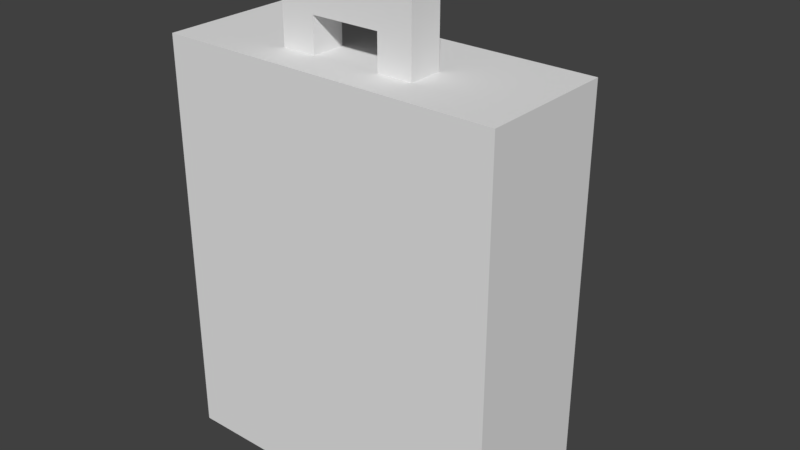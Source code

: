 # Source: Backpack.blend  (saved by Blender 2.79.0; exported with 4.5.12 LTS)
import bpy
from mathutils import Matrix  # noqa: F401  (used for matrix-valued properties, if any)

bpy.ops.wm.read_factory_settings(use_empty=True)
scene = bpy.context.scene
scene.name = 'Scene'

# ---- collections
col_collection_1 = bpy.data.collections.new('Collection 1'); scene.collection.children.link(col_collection_1)

# ---- world
world_world = bpy.data.worlds.new('World'); scene.world = world_world
world_world.color = (0.05088, 0.05088, 0.05088)
world_world.use_sun_shadow = False
world_world.sun_shadow_jitter_overblur = 0.0
world_world.cycles.sampling_method = 'MANUAL'

# ---- meshes
me_scavenger_backpack = bpy.data.meshes.new('Scavenger_BackPack')
me_scavenger_backpack.from_pydata([(-0.5, -0.3, 0.0), (-0.5, -0.3, 0.1), (-0.5, -0.2, 0.1), (-0.5, -0.2, 0.0), (-0.5, -0.1, 0.1), (-0.5, -0.1, 0.0), (-0.5, 0.0, 0.1), (-0.5, 0.0, 0.0), (-0.5, 0.1, 0.1), (-0.5, 0.1, 0.0), (-0.3, 0.1, 0.0), (-0.3, 0.1, 0.1), (-0.3, 0.2, 0.1), (-0.3, 0.2, 0.0), (-0.5, -0.3, 0.2), (-0.5, -0.2, 0.2), (-0.5, -0.1, 0.2), (-0.5, 0.0, 0.2), (-0.5, 0.1, 0.2), (-0.3, 0.1, 0.2), (-0.3, 0.2, 0.2), (-0.3, 0.3, 0.2), (-0.3, 0.3, 0.1), (-0.5, -0.3, 0.3), (-0.5, -0.2, 0.3), (-0.5, -0.1, 0.3), (-0.5, 0.0, 0.3), (-0.5, 0.1, 0.3), (-0.3, 0.1, 0.3), (-0.3, 0.2, 0.3), (-0.3, 0.3, 0.3), (-0.5, -0.3, 0.4), (-0.5, -0.2, 0.4), (-0.5, -0.1, 0.4), (-0.5, 0.0, 0.4), (-0.5, 0.1, 0.4), (-0.3, 0.1, 0.4), (-0.3, 0.2, 0.4), (-0.3, 0.3, 0.4), (-0.5, -0.3, 0.5), (-0.5, -0.2, 0.5), (-0.5, -0.1, 0.5), (-0.5, 0.0, 0.5), (-0.5, 0.1, 0.5), (-0.3, 0.1, 0.5), (-0.3, 0.2, 0.5), (-0.3, 0.3, 0.5), (-0.5, -0.3, 0.6), (-0.5, -0.2, 0.6), (-0.5, -0.1, 0.6), (-0.5, 0.0, 0.6), (-0.5, 0.1, 0.6), (-0.3, 0.1, 0.6), (-0.3, 0.2, 0.6), (-0.3, 0.3, 0.6), (-0.5, -0.3, 0.7), (-0.5, -0.2, 0.7), (-0.5, -0.1, 0.7), (-0.5, 0.0, 0.7), (-0.5, 0.1, 0.7), (-0.3, 0.1, 0.7), (-0.3, 0.2, 0.7), (-0.3, 0.3, 0.7), (-0.5, -0.3, 0.8), (-0.5, -0.2, 0.8), (-0.5, -0.1, 0.8), (-0.5, 0.0, 0.8), (-0.5, 0.1, 0.8), (-0.3, 0.1, 0.8), (-0.3, 0.2, 0.8), (-0.3, 0.3, 0.8), (-0.5, -0.3, 0.9), (-0.5, -0.2, 0.9), (-0.5, -0.1, 0.9), (-0.5, 0.0, 0.9), (-0.5, 0.1, 0.9), (-0.3, 0.1, 0.9), (-0.3, 0.2, 0.9), (-0.3, 0.3, 0.9), (-0.5, -0.3, 1.0), (-0.5, -0.2, 1.0), (-0.5, -0.1, 1.0), (-0.5, 0.0, 1.0), (-0.5, 0.1, 1.0), (-0.5, -0.3, 1.1), (-0.5, -0.2, 1.1), (-0.5, -0.1, 1.1), (-0.5, 0.0, 1.1), (-0.5, 0.1, 1.1), (-0.5, -0.3, 1.2), (-0.5, -0.2, 1.2), (-0.5, -0.1, 1.2), (-0.5, 0.0, 1.2), (-0.5, 0.1, 1.2), (-0.2, -0.2, 1.2), (-0.2, -0.2, 1.3), (-0.2, -0.1, 1.3), (-0.2, -0.1, 1.2), (0.1, -0.2, 1.2), (0.1, -0.2, 1.3), (0.1, -0.1, 1.3), (0.1, -0.1, 1.2), (-0.2, -0.2, 1.4), (-0.2, -0.1, 1.4), (0.5, -0.3, 0.0), (0.5, -0.2, 0.0), (0.5, -0.2, 0.1), (0.5, -0.3, 0.1), (0.5, -0.1, 0.0), (0.5, -0.1, 0.1), (0.5, 0.0, 0.0), (0.5, 0.0, 0.1), (0.5, 0.1, 0.0), (0.5, 0.1, 0.1), (0.3, 0.1, 0.0), (0.3, 0.2, 0.0), (0.3, 0.2, 0.1), (0.3, 0.1, 0.1), (0.5, -0.2, 0.2), (0.5, -0.3, 0.2), (0.5, -0.1, 0.2), (0.5, 0.0, 0.2), (0.5, 0.1, 0.2), (0.3, 0.2, 0.2), (0.3, 0.1, 0.2), (0.3, 0.3, 0.1), (0.3, 0.3, 0.2), (0.5, -0.2, 0.3), (0.5, -0.3, 0.3), (0.5, -0.1, 0.3), (0.5, 0.0, 0.3), (0.5, 0.1, 0.3), (0.3, 0.2, 0.3), (0.3, 0.1, 0.3), (0.3, 0.3, 0.3), (0.5, -0.2, 0.4), (0.5, -0.3, 0.4), (0.5, -0.1, 0.4), (0.5, 0.0, 0.4), (0.5, 0.1, 0.4), (0.3, 0.2, 0.4), (0.3, 0.1, 0.4), (0.3, 0.3, 0.4), (0.5, -0.2, 0.5), (0.5, -0.3, 0.5), (0.5, -0.1, 0.5), (0.5, 0.0, 0.5), (0.5, 0.1, 0.5), (0.3, 0.2, 0.5), (0.3, 0.1, 0.5), (0.3, 0.3, 0.5), (0.5, -0.2, 0.6), (0.5, -0.3, 0.6), (0.5, -0.1, 0.6), (0.5, 0.0, 0.6), (0.5, 0.1, 0.6), (0.3, 0.2, 0.6), (0.3, 0.1, 0.6), (0.3, 0.3, 0.6), (0.5, -0.2, 0.7), (0.5, -0.3, 0.7), (0.5, -0.1, 0.7), (0.5, 0.0, 0.7), (0.5, 0.1, 0.7), (0.3, 0.2, 0.7), (0.3, 0.1, 0.7), (0.3, 0.3, 0.7), (0.5, -0.2, 0.8), (0.5, -0.3, 0.8), (0.5, -0.1, 0.8), (0.5, 0.0, 0.8), (0.5, 0.1, 0.8), (0.3, 0.2, 0.8), (0.3, 0.1, 0.8), (0.3, 0.3, 0.8), (0.5, -0.2, 0.9), (0.5, -0.3, 0.9), (0.5, -0.1, 0.9), (0.5, 0.0, 0.9), (0.5, 0.1, 0.9), (0.3, 0.2, 0.9), (0.3, 0.1, 0.9), (0.3, 0.3, 0.9), (0.5, -0.2, 1.0), (0.5, -0.3, 1.0), (0.5, -0.1, 1.0), (0.5, 0.0, 1.0), (0.5, 0.1, 1.0), (0.5, -0.2, 1.1), (0.5, -0.3, 1.1), (0.5, -0.1, 1.1), (0.5, 0.0, 1.1), (0.5, 0.1, 1.1), (0.5, -0.2, 1.2), (0.5, -0.3, 1.2), (0.5, -0.1, 1.2), (0.5, 0.0, 1.2), (0.5, 0.1, 1.2), (-0.1, -0.2, 1.2), (-0.1, -0.1, 1.2), (-0.1, -0.1, 1.3), (-0.1, -0.2, 1.3), (0.2, -0.2, 1.2), (0.2, -0.1, 1.2), (0.2, -0.1, 1.3), (0.2, -0.2, 1.3), (0.2, -0.1, 1.4), (0.2, -0.2, 1.4), (-0.4, -0.3, 0.0), (-0.4, -0.3, 0.1), (-0.3, -0.3, 0.0), (-0.3, -0.3, 0.1), (-0.2, -0.3, 0.0), (-0.2, -0.3, 0.1), (-0.1, -0.3, 0.0), (-0.1, -0.3, 0.1), (0.0, -0.3, 0.0), (0.0, -0.3, 0.1), (0.1, -0.3, 0.0), (0.1, -0.3, 0.1), (0.2, -0.3, 0.0), (0.2, -0.3, 0.1), (0.3, -0.3, 0.0), (0.3, -0.3, 0.1), (0.4, -0.3, 0.0), (0.4, -0.3, 0.1), (-0.4, -0.3, 0.2), (-0.3, -0.3, 0.2), (-0.2, -0.3, 0.2), (-0.1, -0.3, 0.2), (0.0, -0.3, 0.2), (0.1, -0.3, 0.2), (0.2, -0.3, 0.2), (0.3, -0.3, 0.2), (0.4, -0.3, 0.2), (-0.4, -0.3, 0.3), (-0.3, -0.3, 0.3), (-0.2, -0.3, 0.3), (-0.1, -0.3, 0.3), (0.0, -0.3, 0.3), (0.1, -0.3, 0.3), (0.2, -0.3, 0.3), (0.3, -0.3, 0.3), (0.4, -0.3, 0.3), (-0.4, -0.3, 0.4), (-0.3, -0.3, 0.4), (-0.2, -0.3, 0.4), (-0.1, -0.3, 0.4), (0.0, -0.3, 0.4), (0.1, -0.3, 0.4), (0.2, -0.3, 0.4), (0.3, -0.3, 0.4), (0.4, -0.3, 0.4), (-0.4, -0.3, 0.5), (-0.3, -0.3, 0.5), (-0.2, -0.3, 0.5), (-0.1, -0.3, 0.5), (0.0, -0.3, 0.5), (0.1, -0.3, 0.5), (0.2, -0.3, 0.5), (0.3, -0.3, 0.5), (0.4, -0.3, 0.5), (-0.4, -0.3, 0.6), (-0.3, -0.3, 0.6), (-0.2, -0.3, 0.6), (-0.1, -0.3, 0.6), (0.0, -0.3, 0.6), (0.1, -0.3, 0.6), (0.2, -0.3, 0.6), (0.3, -0.3, 0.6), (0.4, -0.3, 0.6), (-0.4, -0.3, 0.7), (-0.3, -0.3, 0.7), (-0.2, -0.3, 0.7), (-0.1, -0.3, 0.7), (0.0, -0.3, 0.7), (0.1, -0.3, 0.7), (0.2, -0.3, 0.7), (0.3, -0.3, 0.7), (0.4, -0.3, 0.7), (-0.4, -0.3, 0.8), (-0.3, -0.3, 0.8), (-0.2, -0.3, 0.8), (-0.1, -0.3, 0.8), (0.0, -0.3, 0.8), (0.1, -0.3, 0.8), (0.2, -0.3, 0.8), (0.3, -0.3, 0.8), (0.4, -0.3, 0.8), (-0.4, -0.3, 0.9), (-0.3, -0.3, 0.9), (-0.2, -0.3, 0.9), (-0.1, -0.3, 0.9), (0.0, -0.3, 0.9), (0.1, -0.3, 0.9), (0.2, -0.3, 0.9), (0.3, -0.3, 0.9), (0.4, -0.3, 0.9), (-0.4, -0.3, 1.0), (-0.3, -0.3, 1.0), (-0.2, -0.3, 1.0), (-0.1, -0.3, 1.0), (0.0, -0.3, 1.0), (0.1, -0.3, 1.0), (0.2, -0.3, 1.0), (0.3, -0.3, 1.0), (0.4, -0.3, 1.0), (-0.4, -0.3, 1.1), (-0.3, -0.3, 1.1), (-0.2, -0.3, 1.1), (-0.1, -0.3, 1.1), (0.0, -0.3, 1.1), (0.1, -0.3, 1.1), (0.2, -0.3, 1.1), (0.3, -0.3, 1.1), (0.4, -0.3, 1.1), (-0.4, -0.3, 1.2), (-0.3, -0.3, 1.2), (-0.2, -0.3, 1.2), (-0.1, -0.3, 1.2), (0.0, -0.3, 1.2), (0.1, -0.3, 1.2), (0.2, -0.3, 1.2), (0.3, -0.3, 1.2), (0.4, -0.3, 1.2), (-0.1, -0.2, 1.4), (0.0, -0.2, 1.3), (0.0, -0.2, 1.4), (0.1, -0.2, 1.4), (-0.4, 0.1, 0.1), (-0.4, 0.1, 0.0), (0.4, 0.1, 0.1), (0.4, 0.1, 0.0), (-0.2, 0.2, 0.1), (-0.2, 0.2, 0.0), (-0.1, 0.2, 0.1), (-0.1, 0.2, 0.0), (0.0, 0.2, 0.1), (0.0, 0.2, 0.0), (0.1, 0.2, 0.1), (0.1, 0.2, 0.0), (0.2, 0.2, 0.1), (0.2, 0.2, 0.0), (-0.4, 0.1, 0.2), (0.4, 0.1, 0.2), (-0.2, 0.3, 0.2), (-0.2, 0.3, 0.1), (-0.1, 0.3, 0.2), (-0.1, 0.3, 0.1), (0.0, 0.3, 0.2), (0.0, 0.3, 0.1), (0.1, 0.3, 0.2), (0.1, 0.3, 0.1), (0.2, 0.3, 0.2), (0.2, 0.3, 0.1), (-0.4, 0.1, 0.3), (0.4, 0.1, 0.3), (-0.2, 0.3, 0.3), (-0.1, 0.3, 0.3), (0.0, 0.3, 0.3), (0.1, 0.3, 0.3), (0.2, 0.3, 0.3), (-0.4, 0.1, 0.4), (0.4, 0.1, 0.4), (-0.2, 0.3, 0.4), (-0.1, 0.3, 0.4), (0.0, 0.3, 0.4), (0.1, 0.3, 0.4), (0.2, 0.3, 0.4), (-0.4, 0.1, 0.5), (0.4, 0.1, 0.5), (-0.2, 0.3, 0.5), (-0.1, 0.3, 0.5), (0.0, 0.3, 0.5), (0.1, 0.3, 0.5), (0.2, 0.3, 0.5), (-0.4, 0.1, 0.6), (0.4, 0.1, 0.6), (-0.2, 0.3, 0.6), (-0.1, 0.3, 0.6), (0.0, 0.3, 0.6), (0.1, 0.3, 0.6), (0.2, 0.3, 0.6), (-0.4, 0.1, 0.7), (0.4, 0.1, 0.7), (-0.2, 0.3, 0.7), (-0.1, 0.3, 0.7), (0.0, 0.3, 0.7), (0.1, 0.3, 0.7), (0.2, 0.3, 0.7), (-0.4, 0.1, 0.8), (0.4, 0.1, 0.8), (-0.2, 0.3, 0.8), (-0.1, 0.3, 0.8), (0.0, 0.3, 0.8), (0.1, 0.3, 0.8), (0.2, 0.3, 0.8), (-0.4, 0.1, 0.9), (0.4, 0.1, 0.9), (-0.2, 0.3, 0.9), (-0.1, 0.3, 0.9), (0.0, 0.3, 0.9), (0.1, 0.3, 0.9), (0.2, 0.3, 0.9), (-0.4, 0.1, 1.0), (-0.3, 0.1, 1.0), (-0.2, 0.1, 1.0), (-0.2, 0.1, 0.9), (-0.1, 0.1, 1.0), (-0.1, 0.1, 0.9), (0.0, 0.1, 1.0), (0.0, 0.1, 0.9), (0.1, 0.1, 1.0), (0.1, 0.1, 0.9), (0.2, 0.1, 1.0), (0.2, 0.1, 0.9), (0.3, 0.1, 1.0), (0.4, 0.1, 1.0), (-0.4, 0.1, 1.1), (-0.3, 0.1, 1.1), (-0.2, 0.1, 1.1), (-0.1, 0.1, 1.1), (0.0, 0.1, 1.1), (0.1, 0.1, 1.1), (0.2, 0.1, 1.1), (0.3, 0.1, 1.1), (0.4, 0.1, 1.1), (-0.4, 0.1, 1.2), (-0.3, 0.1, 1.2), (-0.2, 0.1, 1.2), (-0.1, 0.1, 1.2), (0.0, 0.1, 1.2), (0.1, 0.1, 1.2), (0.2, 0.1, 1.2), (0.3, 0.1, 1.2), (0.4, 0.1, 1.2), (-0.1, -0.1, 1.4), (0.0, -0.1, 1.4), (0.0, -0.1, 1.3), (0.1, -0.1, 1.4), (-0.4, -0.2, 0.0), (-0.3, -0.2, 0.0), (-0.2, -0.2, 0.0), (-0.1, -0.2, 0.0), (0.0, -0.2, 0.0), (0.1, -0.2, 0.0), (0.2, -0.2, 0.0), (0.3, -0.2, 0.0), (0.4, -0.2, 0.0), (-0.4, -0.1, 0.0), (-0.3, -0.1, 0.0), (-0.2, -0.1, 0.0), (-0.1, -0.1, 0.0), (0.0, -0.1, 0.0), (0.1, -0.1, 0.0), (0.2, -0.1, 0.0), (0.3, -0.1, 0.0), (0.4, -0.1, 0.0), (-0.4, 0.0, 0.0), (-0.3, 0.0, 0.0), (-0.2, 0.0, 0.0), (-0.1, 0.0, 0.0), (0.0, 0.0, 0.0), (0.1, 0.0, 0.0), (0.2, 0.0, 0.0), (0.3, 0.0, 0.0), (0.4, 0.0, 0.0), (-0.2, 0.1, 0.0), (-0.1, 0.1, 0.0), (0.0, 0.1, 0.0), (0.1, 0.1, 0.0), (0.2, 0.1, 0.0), (-0.2, 0.2, 0.9), (-0.1, 0.2, 0.9), (0.0, 0.2, 0.9), (0.1, 0.2, 0.9), (0.2, 0.2, 0.9), (-0.4, -0.2, 1.2), (-0.3, -0.2, 1.2), (0.0, -0.2, 1.2), (0.3, -0.2, 1.2), (0.4, -0.2, 1.2), (-0.4, -0.1, 1.2), (-0.3, -0.1, 1.2), (0.0, -0.1, 1.2), (0.3, -0.1, 1.2), (0.4, -0.1, 1.2), (-0.4, 0.0, 1.2), (-0.3, 0.0, 1.2), (-0.2, 0.0, 1.2), (-0.1, 0.0, 1.2), (0.0, 0.0, 1.2), (0.1, 0.0, 1.2), (0.2, 0.0, 1.2), (0.3, 0.0, 1.2), (0.4, 0.0, 1.2)], [], [(0, 1, 2, 3), (3, 2, 4, 5), (5, 4, 6, 7), (7, 6, 8, 9), (10, 11, 12, 13), (1, 14, 15, 2), (2, 15, 16, 4), (4, 16, 17, 6), (6, 17, 18, 8), (11, 19, 20, 12), (12, 20, 21, 22), (14, 23, 24, 15), (15, 24, 25, 16), (16, 25, 26, 17), (17, 26, 27, 18), (19, 28, 29, 20), (20, 29, 30, 21), (23, 31, 32, 24), (24, 32, 33, 25), (25, 33, 34, 26), (26, 34, 35, 27), (28, 36, 37, 29), (29, 37, 38, 30), (31, 39, 40, 32), (32, 40, 41, 33), (33, 41, 42, 34), (34, 42, 43, 35), (36, 44, 45, 37), (37, 45, 46, 38), (39, 47, 48, 40), (40, 48, 49, 41), (41, 49, 50, 42), (42, 50, 51, 43), (44, 52, 53, 45), (45, 53, 54, 46), (47, 55, 56, 48), (48, 56, 57, 49), (49, 57, 58, 50), (50, 58, 59, 51), (52, 60, 61, 53), (53, 61, 62, 54), (55, 63, 64, 56), (56, 64, 65, 57), (57, 65, 66, 58), (58, 66, 67, 59), (60, 68, 69, 61), (61, 69, 70, 62), (63, 71, 72, 64), (64, 72, 73, 65), (65, 73, 74, 66), (66, 74, 75, 67), (68, 76, 77, 69), (69, 77, 78, 70), (71, 79, 80, 72), (72, 80, 81, 73), (73, 81, 82, 74), (74, 82, 83, 75), (79, 84, 85, 80), (80, 85, 86, 81), (81, 86, 87, 82), (82, 87, 88, 83), (84, 89, 90, 85), (85, 90, 91, 86), (86, 91, 92, 87), (87, 92, 93, 88), (94, 95, 96, 97), (98, 99, 100, 101), (95, 102, 103, 96), (104, 105, 106, 107), (105, 108, 109, 106), (108, 110, 111, 109), (110, 112, 113, 111), (114, 115, 116, 117), (107, 106, 118, 119), (106, 109, 120, 118), (109, 111, 121, 120), (111, 113, 122, 121), (117, 116, 123, 124), (116, 125, 126, 123), (119, 118, 127, 128), (118, 120, 129, 127), (120, 121, 130, 129), (121, 122, 131, 130), (124, 123, 132, 133), (123, 126, 134, 132), (128, 127, 135, 136), (127, 129, 137, 135), (129, 130, 138, 137), (130, 131, 139, 138), (133, 132, 140, 141), (132, 134, 142, 140), (136, 135, 143, 144), (135, 137, 145, 143), (137, 138, 146, 145), (138, 139, 147, 146), (141, 140, 148, 149), (140, 142, 150, 148), (144, 143, 151, 152), (143, 145, 153, 151), (145, 146, 154, 153), (146, 147, 155, 154), (149, 148, 156, 157), (148, 150, 158, 156), (152, 151, 159, 160), (151, 153, 161, 159), (153, 154, 162, 161), (154, 155, 163, 162), (157, 156, 164, 165), (156, 158, 166, 164), (160, 159, 167, 168), (159, 161, 169, 167), (161, 162, 170, 169), (162, 163, 171, 170), (165, 164, 172, 173), (164, 166, 174, 172), (168, 167, 175, 176), (167, 169, 177, 175), (169, 170, 178, 177), (170, 171, 179, 178), (173, 172, 180, 181), (172, 174, 182, 180), (176, 175, 183, 184), (175, 177, 185, 183), (177, 178, 186, 185), (178, 179, 187, 186), (184, 183, 188, 189), (183, 185, 190, 188), (185, 186, 191, 190), (186, 187, 192, 191), (189, 188, 193, 194), (188, 190, 195, 193), (190, 191, 196, 195), (191, 192, 197, 196), (198, 199, 200, 201), (202, 203, 204, 205), (205, 204, 206, 207), (0, 208, 209, 1), (208, 210, 211, 209), (210, 212, 213, 211), (212, 214, 215, 213), (214, 216, 217, 215), (216, 218, 219, 217), (218, 220, 221, 219), (220, 222, 223, 221), (222, 224, 225, 223), (224, 104, 107, 225), (1, 209, 226, 14), (209, 211, 227, 226), (211, 213, 228, 227), (213, 215, 229, 228), (215, 217, 230, 229), (217, 219, 231, 230), (219, 221, 232, 231), (221, 223, 233, 232), (223, 225, 234, 233), (225, 107, 119, 234), (14, 226, 235, 23), (226, 227, 236, 235), (227, 228, 237, 236), (228, 229, 238, 237), (229, 230, 239, 238), (230, 231, 240, 239), (231, 232, 241, 240), (232, 233, 242, 241), (233, 234, 243, 242), (234, 119, 128, 243), (23, 235, 244, 31), (235, 236, 245, 244), (236, 237, 246, 245), (237, 238, 247, 246), (238, 239, 248, 247), (239, 240, 249, 248), (240, 241, 250, 249), (241, 242, 251, 250), (242, 243, 252, 251), (243, 128, 136, 252), (31, 244, 253, 39), (244, 245, 254, 253), (245, 246, 255, 254), (246, 247, 256, 255), (247, 248, 257, 256), (248, 249, 258, 257), (249, 250, 259, 258), (250, 251, 260, 259), (251, 252, 261, 260), (252, 136, 144, 261), (39, 253, 262, 47), (253, 254, 263, 262), (254, 255, 264, 263), (255, 256, 265, 264), (256, 257, 266, 265), (257, 258, 267, 266), (258, 259, 268, 267), (259, 260, 269, 268), (260, 261, 270, 269), (261, 144, 152, 270), (47, 262, 271, 55), (262, 263, 272, 271), (263, 264, 273, 272), (264, 265, 274, 273), (265, 266, 275, 274), (266, 267, 276, 275), (267, 268, 277, 276), (268, 269, 278, 277), (269, 270, 279, 278), (270, 152, 160, 279), (55, 271, 280, 63), (271, 272, 281, 280), (272, 273, 282, 281), (273, 274, 283, 282), (274, 275, 284, 283), (275, 276, 285, 284), (276, 277, 286, 285), (277, 278, 287, 286), (278, 279, 288, 287), (279, 160, 168, 288), (63, 280, 289, 71), (280, 281, 290, 289), (281, 282, 291, 290), (282, 283, 292, 291), (283, 284, 293, 292), (284, 285, 294, 293), (285, 286, 295, 294), (286, 287, 296, 295), (287, 288, 297, 296), (288, 168, 176, 297), (71, 289, 298, 79), (289, 290, 299, 298), (290, 291, 300, 299), (291, 292, 301, 300), (292, 293, 302, 301), (293, 294, 303, 302), (294, 295, 304, 303), (295, 296, 305, 304), (296, 297, 306, 305), (297, 176, 184, 306), (79, 298, 307, 84), (298, 299, 308, 307), (299, 300, 309, 308), (300, 301, 310, 309), (301, 302, 311, 310), (302, 303, 312, 311), (303, 304, 313, 312), (304, 305, 314, 313), (305, 306, 315, 314), (306, 184, 189, 315), (84, 307, 316, 89), (307, 308, 317, 316), (308, 309, 318, 317), (309, 310, 319, 318), (310, 311, 320, 319), (311, 312, 321, 320), (312, 313, 322, 321), (313, 314, 323, 322), (314, 315, 324, 323), (315, 189, 194, 324), (94, 198, 201, 95), (98, 202, 205, 99), (95, 201, 325, 102), (201, 326, 327, 325), (326, 99, 328, 327), (99, 205, 207, 328), (9, 8, 329, 330), (330, 329, 11, 10), (114, 117, 331, 332), (332, 331, 113, 112), (13, 12, 333, 334), (334, 333, 335, 336), (336, 335, 337, 338), (338, 337, 339, 340), (340, 339, 341, 342), (342, 341, 116, 115), (8, 18, 343, 329), (329, 343, 19, 11), (117, 124, 344, 331), (331, 344, 122, 113), (22, 21, 345, 346), (346, 345, 347, 348), (348, 347, 349, 350), (350, 349, 351, 352), (352, 351, 353, 354), (354, 353, 126, 125), (18, 27, 355, 343), (343, 355, 28, 19), (124, 133, 356, 344), (344, 356, 131, 122), (21, 30, 357, 345), (345, 357, 358, 347), (347, 358, 359, 349), (349, 359, 360, 351), (351, 360, 361, 353), (353, 361, 134, 126), (27, 35, 362, 355), (355, 362, 36, 28), (133, 141, 363, 356), (356, 363, 139, 131), (30, 38, 364, 357), (357, 364, 365, 358), (358, 365, 366, 359), (359, 366, 367, 360), (360, 367, 368, 361), (361, 368, 142, 134), (35, 43, 369, 362), (362, 369, 44, 36), (141, 149, 370, 363), (363, 370, 147, 139), (38, 46, 371, 364), (364, 371, 372, 365), (365, 372, 373, 366), (366, 373, 374, 367), (367, 374, 375, 368), (368, 375, 150, 142), (43, 51, 376, 369), (369, 376, 52, 44), (149, 157, 377, 370), (370, 377, 155, 147), (46, 54, 378, 371), (371, 378, 379, 372), (372, 379, 380, 373), (373, 380, 381, 374), (374, 381, 382, 375), (375, 382, 158, 150), (51, 59, 383, 376), (376, 383, 60, 52), (157, 165, 384, 377), (377, 384, 163, 155), (54, 62, 385, 378), (378, 385, 386, 379), (379, 386, 387, 380), (380, 387, 388, 381), (381, 388, 389, 382), (382, 389, 166, 158), (59, 67, 390, 383), (383, 390, 68, 60), (165, 173, 391, 384), (384, 391, 171, 163), (62, 70, 392, 385), (385, 392, 393, 386), (386, 393, 394, 387), (387, 394, 395, 388), (388, 395, 396, 389), (389, 396, 174, 166), (67, 75, 397, 390), (390, 397, 76, 68), (173, 181, 398, 391), (391, 398, 179, 171), (70, 78, 399, 392), (392, 399, 400, 393), (393, 400, 401, 394), (394, 401, 402, 395), (395, 402, 403, 396), (396, 403, 182, 174), (75, 83, 404, 397), (397, 404, 405, 76), (76, 405, 406, 407), (407, 406, 408, 409), (409, 408, 410, 411), (411, 410, 412, 413), (413, 412, 414, 415), (415, 414, 416, 181), (181, 416, 417, 398), (398, 417, 187, 179), (83, 88, 418, 404), (404, 418, 419, 405), (405, 419, 420, 406), (406, 420, 421, 408), (408, 421, 422, 410), (410, 422, 423, 412), (412, 423, 424, 414), (414, 424, 425, 416), (416, 425, 426, 417), (417, 426, 192, 187), (88, 93, 427, 418), (418, 427, 428, 419), (419, 428, 429, 420), (420, 429, 430, 421), (421, 430, 431, 422), (422, 431, 432, 423), (423, 432, 433, 424), (424, 433, 434, 425), (425, 434, 435, 426), (426, 435, 197, 192), (97, 96, 200, 199), (101, 100, 204, 203), (96, 103, 436, 200), (200, 436, 437, 438), (438, 437, 439, 100), (100, 439, 206, 204), (0, 3, 440, 208), (208, 440, 441, 210), (210, 441, 442, 212), (212, 442, 443, 214), (214, 443, 444, 216), (216, 444, 445, 218), (218, 445, 446, 220), (220, 446, 447, 222), (222, 447, 448, 224), (224, 448, 105, 104), (3, 5, 449, 440), (440, 449, 450, 441), (441, 450, 451, 442), (442, 451, 452, 443), (443, 452, 453, 444), (444, 453, 454, 445), (445, 454, 455, 446), (446, 455, 456, 447), (447, 456, 457, 448), (448, 457, 108, 105), (5, 7, 458, 449), (449, 458, 459, 450), (450, 459, 460, 451), (451, 460, 461, 452), (452, 461, 462, 453), (453, 462, 463, 454), (454, 463, 464, 455), (455, 464, 465, 456), (456, 465, 466, 457), (457, 466, 110, 108), (7, 9, 330, 458), (458, 330, 10, 459), (459, 10, 467, 460), (460, 467, 468, 461), (461, 468, 469, 462), (462, 469, 470, 463), (463, 470, 471, 464), (464, 471, 114, 465), (465, 114, 332, 466), (466, 332, 112, 110), (10, 13, 334, 467), (467, 334, 336, 468), (468, 336, 338, 469), (469, 338, 340, 470), (470, 340, 342, 471), (471, 342, 115, 114), (12, 22, 346, 333), (333, 346, 348, 335), (335, 348, 350, 337), (337, 350, 352, 339), (339, 352, 354, 341), (341, 354, 125, 116), (201, 200, 438, 326), (326, 438, 100, 99), (76, 407, 472, 77), (407, 409, 473, 472), (409, 411, 474, 473), (411, 413, 475, 474), (413, 415, 476, 475), (415, 181, 180, 476), (77, 472, 399, 78), (472, 473, 400, 399), (473, 474, 401, 400), (474, 475, 402, 401), (475, 476, 403, 402), (476, 180, 182, 403), (89, 316, 477, 90), (316, 317, 478, 477), (317, 318, 94, 478), (318, 319, 198, 94), (319, 320, 479, 198), (320, 321, 98, 479), (321, 322, 202, 98), (322, 323, 480, 202), (323, 324, 481, 480), (324, 194, 193, 481), (90, 477, 482, 91), (477, 478, 483, 482), (478, 94, 97, 483), (198, 479, 484, 199), (479, 98, 101, 484), (202, 480, 485, 203), (480, 481, 486, 485), (481, 193, 195, 486), (91, 482, 487, 92), (482, 483, 488, 487), (483, 97, 489, 488), (97, 199, 490, 489), (199, 484, 491, 490), (484, 101, 492, 491), (101, 203, 493, 492), (203, 485, 494, 493), (485, 486, 495, 494), (486, 195, 196, 495), (92, 487, 427, 93), (487, 488, 428, 427), (488, 489, 429, 428), (489, 490, 430, 429), (490, 491, 431, 430), (491, 492, 432, 431), (492, 493, 433, 432), (493, 494, 434, 433), (494, 495, 435, 434), (495, 196, 197, 435), (102, 325, 436, 103), (325, 327, 437, 436), (327, 328, 439, 437), (328, 207, 206, 439)])
_ca = me_scavenger_backpack.color_attributes.new('Col', 'BYTE_COLOR', 'CORNER')
_ca.data.foreach_set('color', [0.1946, 0.04667, 0.0, 1.0, 0.1946, 0.04667, 0.0, 1.0, 0.1946, 0.04667, 0.0, 1.0, 0.1946, 0.04667, 0.0, 1.0, 0.1946, 0.04667, 0.0, 1.0, 0.1946, 0.04667, 0.0, 1.0, 0.1946, 0.04667, 0.0, 1.0, 0.1946, 0.04667, 0.0, 1.0, 0.1946, 0.04667, 0.0, 1.0, 0.1946, 0.04667, 0.0, 1.0, 0.1946, 0.04667, 0.0, 1.0, 0.1946, 0.04667, 0.0, 1.0, 0.1946, 0.04667, 0.0, 1.0, 0.1946, 0.04667, 0.0, 1.0, 0.1946, 0.04667, 0.0, 1.0, 0.1946, 0.04667, 0.0, 1.0, 0.1946, 0.04667, 0.0, 1.0, 0.1946, 0.04667, 0.0, 1.0, 0.1946, 0.04667, 0.0, 1.0, 0.1946, 0.04667, 0.0, 1.0, 0.1946, 0.04667, 0.0, 1.0, 0.1946, 0.04667, 0.0, 1.0, 0.1946, 0.04667, 0.0, 1.0, 0.1946, 0.04667, 0.0, 1.0, 0.1946, 0.04667, 0.0, 1.0, 0.1946, 0.04667, 0.0, 1.0, 0.1946, 0.04667, 0.0, 1.0, 0.1946, 0.04667, 0.0, 1.0, 0.1946, 0.04667, 0.0, 1.0, 0.1946, 0.04667, 0.0, 1.0, 0.1946, 0.04667, 0.0, 1.0, 0.1946, 0.04667, 0.0, 1.0, 0.1946, 0.04667, 0.0, 1.0, 0.1946, 0.04667, 0.0, 1.0, 0.1946, 0.04667, 0.0, 1.0, 0.1946, 0.04667, 0.0, 1.0, 0.1946, 0.04667, 0.0, 1.0, 0.1946, 0.04667, 0.0, 1.0, 0.1946, 0.04667, 0.0, 1.0, 0.1946, 0.04667, 0.0, 1.0, 0.1946, 0.04667, 0.0, 1.0, 0.1946, 0.04667, 0.0, 1.0, 0.1946, 0.04667, 0.0, 1.0, 0.1946, 0.04667, 0.0, 1.0, 0.1946, 0.04667, 0.0, 1.0, 0.1946, 0.04667, 0.0, 1.0, 0.1946, 0.04667, 0.0, 1.0, 0.1946, 0.04667, 0.0, 1.0, 0.1946, 0.04667, 0.0, 1.0, 0.1946, 0.04667, 0.0, 1.0, 0.1946, 0.04667, 0.0, 1.0, 0.1946, 0.04667, 0.0, 1.0, 0.1946, 0.04667, 0.0, 1.0, 0.1946, 0.04667, 0.0, 1.0, 0.1946, 0.04667, 0.0, 1.0, 0.1946, 0.04667, 0.0, 1.0, 0.1946, 0.04667, 0.0, 1.0, 0.1946, 0.04667, 0.0, 1.0, 0.1946, 0.04667, 0.0, 1.0, 0.1946, 0.04667, 0.0, 1.0, 0.1946, 0.04667, 0.0, 1.0, 0.1946, 0.04667, 0.0, 1.0, 0.1946, 0.04667, 0.0, 1.0, 0.1946, 0.04667, 0.0, 1.0, 0.1946, 0.04667, 0.0, 1.0, 0.1946, 0.04667, 0.0, 1.0, 0.1946, 0.04667, 0.0, 1.0, 0.1946, 0.04667, 0.0, 1.0, 0.1946, 0.04667, 0.0, 1.0, 0.1946, 0.04667, 0.0, 1.0, 0.1946, 0.04667, 0.0, 1.0, 0.1946, 0.04667, 0.0, 1.0, 0.1946, 0.04667, 0.0, 1.0, 0.1946, 0.04667, 0.0, 1.0, 0.1946, 0.04667, 0.0, 1.0, 0.1946, 0.04667, 0.0, 1.0, 0.1946, 0.04667, 0.0, 1.0, 0.1946, 0.04667, 0.0, 1.0, 0.1946, 0.04667, 0.0, 1.0, 0.1946, 0.04667, 0.0, 1.0, 0.1946, 0.04667, 0.0, 1.0, 0.1946, 0.04667, 0.0, 1.0, 0.1946, 0.04667, 0.0, 1.0, 0.1946, 0.04667, 0.0, 1.0, 0.1946, 0.04667, 0.0, 1.0, 0.1946, 0.04667, 0.0, 1.0, 0.1946, 0.04667, 0.0, 1.0, 0.1946, 0.04667, 0.0, 1.0, 0.1946, 0.04667, 0.0, 1.0, 0.1946, 0.04667, 0.0, 1.0, 0.1946, 0.04667, 0.0, 1.0, 0.1946, 0.04667, 0.0, 1.0, 0.1946, 0.04667, 0.0, 1.0, 0.1946, 0.04667, 0.0, 1.0, 0.1946, 0.04667, 0.0, 1.0, 0.1946, 0.04667, 0.0, 1.0, 0.1946, 0.04667, 0.0, 1.0, 0.1946, 0.04667, 0.0, 1.0, 0.1946, 0.04667, 0.0, 1.0, 0.1946, 0.04667, 0.0, 1.0, 0.1946, 0.04667, 0.0, 1.0, 0.1946, 0.04667, 0.0, 1.0, 0.1946, 0.04667, 0.0, 1.0, 0.1946, 0.04667, 0.0, 1.0, 0.1946, 0.04667, 0.0, 1.0, 0.1946, 0.04667, 0.0, 1.0, 0.1946, 0.04667, 0.0, 1.0, 0.1946, 0.04667, 0.0, 1.0, 0.1946, 0.04667, 0.0, 1.0, 0.1946, 0.04667, 0.0, 1.0, 0.1946, 0.04667, 0.0, 1.0, 0.1946, 0.04667, 0.0, 1.0, 0.1946, 0.04667, 0.0, 1.0, 0.1946, 0.04667, 0.0, 1.0, 0.1946, 0.04667, 0.0, 1.0, 0.1946, 0.04667, 0.0, 1.0, 0.1946, 0.04667, 0.0, 1.0, 0.1946, 0.04667, 0.0, 1.0, 0.1946, 0.04667, 0.0, 1.0, 0.1946, 0.04667, 0.0, 1.0, 0.1946, 0.04667, 0.0, 1.0, 0.1946, 0.04667, 0.0, 1.0, 0.1946, 0.04667, 0.0, 1.0, 0.1946, 0.04667, 0.0, 1.0, 0.1946, 0.04667, 0.0, 1.0, 0.1946, 0.04667, 0.0, 1.0, 0.1946, 0.04667, 0.0, 1.0, 0.1946, 0.04667, 0.0, 1.0, 0.1946, 0.04667, 0.0, 1.0, 0.1946, 0.04667, 0.0, 1.0, 0.1946, 0.04667, 0.0, 1.0, 0.1946, 0.04667, 0.0, 1.0, 0.05951, 0.016, 0.0, 1.0, 0.05951, 0.016, 0.0, 1.0, 0.05951, 0.016, 0.0, 1.0, 0.05951, 0.016, 0.0, 1.0, 0.05951, 0.016, 0.0, 1.0, 0.05951, 0.016, 0.0, 1.0, 0.05951, 0.016, 0.0, 1.0, 0.05951, 0.016, 0.0, 1.0, 0.1946, 0.04667, 0.0, 1.0, 0.1946, 0.04667, 0.0, 1.0, 0.1946, 0.04667, 0.0, 1.0, 0.1946, 0.04667, 0.0, 1.0, 0.1946, 0.04667, 0.0, 1.0, 0.1946, 0.04667, 0.0, 1.0, 0.1946, 0.04667, 0.0, 1.0, 0.1946, 0.04667, 0.0, 1.0, 0.1946, 0.04667, 0.0, 1.0, 0.1946, 0.04667, 0.0, 1.0, 0.1946, 0.04667, 0.0, 1.0, 0.1946, 0.04667, 0.0, 1.0, 0.1946, 0.04667, 0.0, 1.0, 0.1946, 0.04667, 0.0, 1.0, 0.1946, 0.04667, 0.0, 1.0, 0.1946, 0.04667, 0.0, 1.0, 0.1946, 0.04667, 0.0, 1.0, 0.1946, 0.04667, 0.0, 1.0, 0.1946, 0.04667, 0.0, 1.0, 0.1946, 0.04667, 0.0, 1.0, 0.1946, 0.04667, 0.0, 1.0, 0.1946, 0.04667, 0.0, 1.0, 0.1946, 0.04667, 0.0, 1.0, 0.1946, 0.04667, 0.0, 1.0, 0.1946, 0.04667, 0.0, 1.0, 0.1946, 0.04667, 0.0, 1.0, 0.1946, 0.04667, 0.0, 1.0, 0.1946, 0.04667, 0.0, 1.0, 0.1946, 0.04667, 0.0, 1.0, 0.1946, 0.04667, 0.0, 1.0, 0.1946, 0.04667, 0.0, 1.0, 0.1946, 0.04667, 0.0, 1.0, 0.1946, 0.04667, 0.0, 1.0, 0.1946, 0.04667, 0.0, 1.0, 0.1946, 0.04667, 0.0, 1.0, 0.1946, 0.04667, 0.0, 1.0, 0.1946, 0.04667, 0.0, 1.0, 0.1946, 0.04667, 0.0, 1.0, 0.1946, 0.04667, 0.0, 1.0, 0.1946, 0.04667, 0.0, 1.0, 0.1946, 0.04667, 0.0, 1.0, 0.1946, 0.04667, 0.0, 1.0, 0.1946, 0.04667, 0.0, 1.0, 0.1946, 0.04667, 0.0, 1.0, 0.1946, 0.04667, 0.0, 1.0, 0.1946, 0.04667, 0.0, 1.0, 0.1946, 0.04667, 0.0, 1.0, 0.1946, 0.04667, 0.0, 1.0, 0.1946, 0.04667, 0.0, 1.0, 0.1946, 0.04667, 0.0, 1.0, 0.1946, 0.04667, 0.0, 1.0, 0.1946, 0.04667, 0.0, 1.0, 0.1946, 0.04667, 0.0, 1.0, 0.1946, 0.04667, 0.0, 1.0, 0.1946, 0.04667, 0.0, 1.0, 0.1946, 0.04667, 0.0, 1.0, 0.1946, 0.04667, 0.0, 1.0, 0.1946, 0.04667, 0.0, 1.0, 0.1946, 0.04667, 0.0, 1.0, 0.1946, 0.04667, 0.0, 1.0, 0.1946, 0.04667, 0.0, 1.0, 0.1946, 0.04667, 0.0, 1.0, 0.1946, 0.04667, 0.0, 1.0, 0.1946, 0.04667, 0.0, 1.0, 0.1946, 0.04667, 0.0, 1.0, 0.1946, 0.04667, 0.0, 1.0, 0.1946, 0.04667, 0.0, 1.0, 0.1946, 0.04667, 0.0, 1.0, 0.1946, 0.04667, 0.0, 1.0, 0.1946, 0.04667, 0.0, 1.0, 0.1946, 0.04667, 0.0, 1.0, 0.1946, 0.04667, 0.0, 1.0, 0.1946, 0.04667, 0.0, 1.0, 0.1946, 0.04667, 0.0, 1.0, 0.1946, 0.04667, 0.0, 1.0, 0.1946, 0.04667, 0.0, 1.0, 0.1946, 0.04667, 0.0, 1.0, 0.1946, 0.04667, 0.0, 1.0, 0.1946, 0.04667, 0.0, 1.0, 0.1946, 0.04667, 0.0, 1.0, 0.1946, 0.04667, 0.0, 1.0, 0.1946, 0.04667, 0.0, 1.0, 0.1946, 0.04667, 0.0, 1.0, 0.1946, 0.04667, 0.0, 1.0, 0.1946, 0.04667, 0.0, 1.0, 0.1946, 0.04667, 0.0, 1.0, 0.1946, 0.04667, 0.0, 1.0, 0.1946, 0.04667, 0.0, 1.0, 0.05951, 0.016, 0.0, 1.0, 0.05951, 0.016, 0.0, 1.0, 0.05951, 0.016, 0.0, 1.0, 0.05951, 0.016, 0.0, 1.0, 0.05951, 0.016, 0.0, 1.0, 0.05951, 0.016, 0.0, 1.0, 0.05951, 0.016, 0.0, 1.0, 0.05951, 0.016, 0.0, 1.0, 0.05951, 0.016, 0.0, 1.0, 0.05951, 0.016, 0.0, 1.0, 0.05951, 0.016, 0.0, 1.0, 0.05951, 0.016, 0.0, 1.0, 0.05951, 0.016, 0.0, 1.0, 0.05951, 0.016, 0.0, 1.0, 0.05951, 0.016, 0.0, 1.0, 0.05951, 0.016, 0.0, 1.0, 0.1946, 0.04667, 0.0, 1.0, 0.1946, 0.04667, 0.0, 1.0, 0.1946, 0.04667, 0.0, 1.0, 0.1946, 0.04667, 0.0, 1.0, 0.1946, 0.04667, 0.0, 1.0, 0.1946, 0.04667, 0.0, 1.0, 0.1946, 0.04667, 0.0, 1.0, 0.1946, 0.04667, 0.0, 1.0, 0.1946, 0.04667, 0.0, 1.0, 0.1946, 0.04667, 0.0, 1.0, 0.1946, 0.04667, 0.0, 1.0, 0.1946, 0.04667, 0.0, 1.0, 0.1946, 0.04667, 0.0, 1.0, 0.1946, 0.04667, 0.0, 1.0, 0.1946, 0.04667, 0.0, 1.0, 0.1946, 0.04667, 0.0, 1.0, 0.1946, 0.04667, 0.0, 1.0, 0.1946, 0.04667, 0.0, 1.0, 0.1946, 0.04667, 0.0, 1.0, 0.1946, 0.04667, 0.0, 1.0, 0.1946, 0.04667, 0.0, 1.0, 0.1946, 0.04667, 0.0, 1.0, 0.1946, 0.04667, 0.0, 1.0, 0.1946, 0.04667, 0.0, 1.0, 0.1946, 0.04667, 0.0, 1.0, 0.1946, 0.04667, 0.0, 1.0, 0.1946, 0.04667, 0.0, 1.0, 0.1946, 0.04667, 0.0, 1.0, 0.1946, 0.04667, 0.0, 1.0, 0.1946, 0.04667, 0.0, 1.0, 0.1946, 0.04667, 0.0, 1.0, 0.1946, 0.04667, 0.0, 1.0, 0.1946, 0.04667, 0.0, 1.0, 0.1946, 0.04667, 0.0, 1.0, 0.1946, 0.04667, 0.0, 1.0, 0.1946, 0.04667, 0.0, 1.0, 0.1946, 0.04667, 0.0, 1.0, 0.1946, 0.04667, 0.0, 1.0, 0.1946, 0.04667, 0.0, 1.0, 0.1946, 0.04667, 0.0, 1.0, 0.1946, 0.04667, 0.0, 1.0, 0.1946, 0.04667, 0.0, 1.0, 0.1946, 0.04667, 0.0, 1.0, 0.1946, 0.04667, 0.0, 1.0, 0.1946, 0.04667, 0.0, 1.0, 0.1946, 0.04667, 0.0, 1.0, 0.1946, 0.04667, 0.0, 1.0, 0.1946, 0.04667, 0.0, 1.0, 0.1946, 0.04667, 0.0, 1.0, 0.1946, 0.04667, 0.0, 1.0, 0.1946, 0.04667, 0.0, 1.0, 0.1946, 0.04667, 0.0, 1.0, 0.1946, 0.04667, 0.0, 1.0, 0.1946, 0.04667, 0.0, 1.0, 0.1946, 0.04667, 0.0, 1.0, 0.1946, 0.04667, 0.0, 1.0, 0.1946, 0.04667, 0.0, 1.0, 0.1946, 0.04667, 0.0, 1.0, 0.1946, 0.04667, 0.0, 1.0, 0.1946, 0.04667, 0.0, 1.0, 0.1946, 0.04667, 0.0, 1.0, 0.1946, 0.04667, 0.0, 1.0, 0.1946, 0.04667, 0.0, 1.0, 0.1946, 0.04667, 0.0, 1.0, 0.1946, 0.04667, 0.0, 1.0, 0.1946, 0.04667, 0.0, 1.0, 0.1946, 0.04667, 0.0, 1.0, 0.1946, 0.04667, 0.0, 1.0, 0.1946, 0.04667, 0.0, 1.0, 0.1946, 0.04667, 0.0, 1.0, 0.1946, 0.04667, 0.0, 1.0, 0.1946, 0.04667, 0.0, 1.0, 0.1946, 0.04667, 0.0, 1.0, 0.1946, 0.04667, 0.0, 1.0, 0.1946, 0.04667, 0.0, 1.0, 0.1946, 0.04667, 0.0, 1.0, 0.1946, 0.04667, 0.0, 1.0, 0.1946, 0.04667, 0.0, 1.0, 0.1946, 0.04667, 0.0, 1.0, 0.1946, 0.04667, 0.0, 1.0, 0.1946, 0.04667, 0.0, 1.0, 0.1946, 0.04667, 0.0, 1.0, 0.1946, 0.04667, 0.0, 1.0, 0.1946, 0.04667, 0.0, 1.0, 0.1946, 0.04667, 0.0, 1.0, 0.1946, 0.04667, 0.0, 1.0, 0.1946, 0.04667, 0.0, 1.0, 0.1946, 0.04667, 0.0, 1.0, 0.1946, 0.04667, 0.0, 1.0, 0.1946, 0.04667, 0.0, 1.0, 0.1946, 0.04667, 0.0, 1.0, 0.1946, 0.04667, 0.0, 1.0, 0.1946, 0.04667, 0.0, 1.0, 0.1946, 0.04667, 0.0, 1.0, 0.1946, 0.04667, 0.0, 1.0, 0.1946, 0.04667, 0.0, 1.0, 0.1946, 0.04667, 0.0, 1.0, 0.1946, 0.04667, 0.0, 1.0, 0.1946, 0.04667, 0.0, 1.0, 0.1946, 0.04667, 0.0, 1.0, 0.1946, 0.04667, 0.0, 1.0, 0.1946, 0.04667, 0.0, 1.0, 0.1946, 0.04667, 0.0, 1.0, 0.1946, 0.04667, 0.0, 1.0, 0.1946, 0.04667, 0.0, 1.0, 0.1946, 0.04667, 0.0, 1.0, 0.1946, 0.04667, 0.0, 1.0, 0.1946, 0.04667, 0.0, 1.0, 0.1946, 0.04667, 0.0, 1.0, 0.1946, 0.04667, 0.0, 1.0, 0.1946, 0.04667, 0.0, 1.0, 0.1946, 0.04667, 0.0, 1.0, 0.1946, 0.04667, 0.0, 1.0, 0.1946, 0.04667, 0.0, 1.0, 0.1946, 0.04667, 0.0, 1.0, 0.1946, 0.04667, 0.0, 1.0, 0.1946, 0.04667, 0.0, 1.0, 0.1946, 0.04667, 0.0, 1.0, 0.1946, 0.04667, 0.0, 1.0, 0.1946, 0.04667, 0.0, 1.0, 0.1946, 0.04667, 0.0, 1.0, 0.1946, 0.04667, 0.0, 1.0, 0.1946, 0.04667, 0.0, 1.0, 0.1946, 0.04667, 0.0, 1.0, 0.1946, 0.04667, 0.0, 1.0, 0.1946, 0.04667, 0.0, 1.0, 0.1946, 0.04667, 0.0, 1.0, 0.1946, 0.04667, 0.0, 1.0, 0.1946, 0.04667, 0.0, 1.0, 0.1946, 0.04667, 0.0, 1.0, 0.1946, 0.04667, 0.0, 1.0, 0.1946, 0.04667, 0.0, 1.0, 0.1946, 0.04667, 0.0, 1.0, 0.1946, 0.04667, 0.0, 1.0, 0.1946, 0.04667, 0.0, 1.0, 0.1946, 0.04667, 0.0, 1.0, 0.1946, 0.04667, 0.0, 1.0, 0.1946, 0.04667, 0.0, 1.0, 0.1946, 0.04667, 0.0, 1.0, 0.1946, 0.04667, 0.0, 1.0, 0.1946, 0.04667, 0.0, 1.0, 0.1946, 0.04667, 0.0, 1.0, 0.1946, 0.04667, 0.0, 1.0, 0.1946, 0.04667, 0.0, 1.0, 0.1946, 0.04667, 0.0, 1.0, 0.1946, 0.04667, 0.0, 1.0, 0.1946, 0.04667, 0.0, 1.0, 0.1946, 0.04667, 0.0, 1.0, 0.1946, 0.04667, 0.0, 1.0, 0.1946, 0.04667, 0.0, 1.0, 0.1946, 0.04667, 0.0, 1.0, 0.1946, 0.04667, 0.0, 1.0, 0.1946, 0.04667, 0.0, 1.0, 0.1946, 0.04667, 0.0, 1.0, 0.1946, 0.04667, 0.0, 1.0, 0.1946, 0.04667, 0.0, 1.0, 0.1946, 0.04667, 0.0, 1.0, 0.1946, 0.04667, 0.0, 1.0, 0.1946, 0.04667, 0.0, 1.0, 0.1946, 0.04667, 0.0, 1.0, 0.05951, 0.016, 0.0, 1.0, 0.05951, 0.016, 0.0, 1.0, 0.05951, 0.016, 0.0, 1.0, 0.05951, 0.016, 0.0, 1.0, 0.05951, 0.016, 0.0, 1.0, 0.05951, 0.016, 0.0, 1.0, 0.05951, 0.016, 0.0, 1.0, 0.05951, 0.016, 0.0, 1.0, 0.1946, 0.04667, 0.0, 1.0, 0.1946, 0.04667, 0.0, 1.0, 0.1946, 0.04667, 0.0, 1.0, 0.1946, 0.04667, 0.0, 1.0, 0.1946, 0.04667, 0.0, 1.0, 0.1946, 0.04667, 0.0, 1.0, 0.1946, 0.04667, 0.0, 1.0, 0.1946, 0.04667, 0.0, 1.0, 0.1946, 0.04667, 0.0, 1.0, 0.1946, 0.04667, 0.0, 1.0, 0.1946, 0.04667, 0.0, 1.0, 0.1946, 0.04667, 0.0, 1.0, 0.1946, 0.04667, 0.0, 1.0, 0.1946, 0.04667, 0.0, 1.0, 0.1946, 0.04667, 0.0, 1.0, 0.1946, 0.04667, 0.0, 1.0, 0.1946, 0.04667, 0.0, 1.0, 0.1946, 0.04667, 0.0, 1.0, 0.1946, 0.04667, 0.0, 1.0, 0.1946, 0.04667, 0.0, 1.0, 0.1946, 0.04667, 0.0, 1.0, 0.1946, 0.04667, 0.0, 1.0, 0.1946, 0.04667, 0.0, 1.0, 0.1946, 0.04667, 0.0, 1.0, 0.1946, 0.04667, 0.0, 1.0, 0.1946, 0.04667, 0.0, 1.0, 0.1946, 0.04667, 0.0, 1.0, 0.1946, 0.04667, 0.0, 1.0, 0.1946, 0.04667, 0.0, 1.0, 0.1946, 0.04667, 0.0, 1.0, 0.1946, 0.04667, 0.0, 1.0, 0.1946, 0.04667, 0.0, 1.0, 0.1946, 0.04667, 0.0, 1.0, 0.1946, 0.04667, 0.0, 1.0, 0.1946, 0.04667, 0.0, 1.0, 0.1946, 0.04667, 0.0, 1.0, 0.1946, 0.04667, 0.0, 1.0, 0.1946, 0.04667, 0.0, 1.0, 0.1946, 0.04667, 0.0, 1.0, 0.1946, 0.04667, 0.0, 1.0, 0.1946, 0.04667, 0.0, 1.0, 0.1946, 0.04667, 0.0, 1.0, 0.1946, 0.04667, 0.0, 1.0, 0.1946, 0.04667, 0.0, 1.0, 0.1946, 0.04667, 0.0, 1.0, 0.1946, 0.04667, 0.0, 1.0, 0.1946, 0.04667, 0.0, 1.0, 0.1946, 0.04667, 0.0, 1.0, 0.1946, 0.04667, 0.0, 1.0, 0.1946, 0.04667, 0.0, 1.0, 0.1946, 0.04667, 0.0, 1.0, 0.1946, 0.04667, 0.0, 1.0, 0.1946, 0.04667, 0.0, 1.0, 0.1946, 0.04667, 0.0, 1.0, 0.1946, 0.04667, 0.0, 1.0, 0.1946, 0.04667, 0.0, 1.0, 0.1946, 0.04667, 0.0, 1.0, 0.1946, 0.04667, 0.0, 1.0, 0.1946, 0.04667, 0.0, 1.0, 0.1946, 0.04667, 0.0, 1.0, 0.1946, 0.04667, 0.0, 1.0, 0.1946, 0.04667, 0.0, 1.0, 0.1946, 0.04667, 0.0, 1.0, 0.1946, 0.04667, 0.0, 1.0, 0.1946, 0.04667, 0.0, 1.0, 0.1946, 0.04667, 0.0, 1.0, 0.1946, 0.04667, 0.0, 1.0, 0.1946, 0.04667, 0.0, 1.0, 0.1946, 0.04667, 0.0, 1.0, 0.1946, 0.04667, 0.0, 1.0, 0.1946, 0.04667, 0.0, 1.0, 0.1946, 0.04667, 0.0, 1.0, 0.1946, 0.04667, 0.0, 1.0, 0.1946, 0.04667, 0.0, 1.0, 0.1946, 0.04667, 0.0, 1.0, 0.1946, 0.04667, 0.0, 1.0, 0.1946, 0.04667, 0.0, 1.0, 0.1946, 0.04667, 0.0, 1.0, 0.1946, 0.04667, 0.0, 1.0, 0.1946, 0.04667, 0.0, 1.0, 0.1946, 0.04667, 0.0, 1.0, 0.1946, 0.04667, 0.0, 1.0, 0.1946, 0.04667, 0.0, 1.0, 0.1946, 0.04667, 0.0, 1.0, 0.1946, 0.04667, 0.0, 1.0, 0.1946, 0.04667, 0.0, 1.0, 0.1946, 0.04667, 0.0, 1.0, 0.1946, 0.04667, 0.0, 1.0, 0.05951, 0.016, 0.0, 1.0, 0.05951, 0.016, 0.0, 1.0, 0.05951, 0.016, 0.0, 1.0, 0.05951, 0.016, 0.0, 1.0, 0.05951, 0.016, 0.0, 1.0, 0.05951, 0.016, 0.0, 1.0, 0.05951, 0.016, 0.0, 1.0, 0.05951, 0.016, 0.0, 1.0, 0.05951, 0.016, 0.0, 1.0, 0.05951, 0.016, 0.0, 1.0, 0.05951, 0.016, 0.0, 1.0, 0.05951, 0.016, 0.0, 1.0, 0.05951, 0.016, 0.0, 1.0, 0.05951, 0.016, 0.0, 1.0, 0.05951, 0.016, 0.0, 1.0, 0.05951, 0.016, 0.0, 1.0, 0.1946, 0.04667, 0.0, 1.0, 0.1946, 0.04667, 0.0, 1.0, 0.1946, 0.04667, 0.0, 1.0, 0.1946, 0.04667, 0.0, 1.0, 0.1946, 0.04667, 0.0, 1.0, 0.1946, 0.04667, 0.0, 1.0, 0.1946, 0.04667, 0.0, 1.0, 0.1946, 0.04667, 0.0, 1.0, 0.1946, 0.04667, 0.0, 1.0, 0.1946, 0.04667, 0.0, 1.0, 0.1946, 0.04667, 0.0, 1.0, 0.1946, 0.04667, 0.0, 1.0, 0.1946, 0.04667, 0.0, 1.0, 0.1946, 0.04667, 0.0, 1.0, 0.1946, 0.04667, 0.0, 1.0, 0.1946, 0.04667, 0.0, 1.0, 0.1946, 0.04667, 0.0, 1.0, 0.1946, 0.04667, 0.0, 1.0, 0.1946, 0.04667, 0.0, 1.0, 0.1946, 0.04667, 0.0, 1.0, 0.1946, 0.04667, 0.0, 1.0, 0.1946, 0.04667, 0.0, 1.0, 0.1946, 0.04667, 0.0, 1.0, 0.1946, 0.04667, 0.0, 1.0, 0.1946, 0.04667, 0.0, 1.0, 0.1946, 0.04667, 0.0, 1.0, 0.1946, 0.04667, 0.0, 1.0, 0.1946, 0.04667, 0.0, 1.0, 0.1946, 0.04667, 0.0, 1.0, 0.1946, 0.04667, 0.0, 1.0, 0.1946, 0.04667, 0.0, 1.0, 0.1946, 0.04667, 0.0, 1.0, 0.1946, 0.04667, 0.0, 1.0, 0.1946, 0.04667, 0.0, 1.0, 0.1946, 0.04667, 0.0, 1.0, 0.1946, 0.04667, 0.0, 1.0, 0.1946, 0.04667, 0.0, 1.0, 0.1946, 0.04667, 0.0, 1.0, 0.1946, 0.04667, 0.0, 1.0, 0.1946, 0.04667, 0.0, 1.0, 0.1946, 0.04667, 0.0, 1.0, 0.1946, 0.04667, 0.0, 1.0, 0.1946, 0.04667, 0.0, 1.0, 0.1946, 0.04667, 0.0, 1.0, 0.1946, 0.04667, 0.0, 1.0, 0.1946, 0.04667, 0.0, 1.0, 0.1946, 0.04667, 0.0, 1.0, 0.1946, 0.04667, 0.0, 1.0, 0.1946, 0.04667, 0.0, 1.0, 0.1946, 0.04667, 0.0, 1.0, 0.1946, 0.04667, 0.0, 1.0, 0.1946, 0.04667, 0.0, 1.0, 0.1946, 0.04667, 0.0, 1.0, 0.1946, 0.04667, 0.0, 1.0, 0.1946, 0.04667, 0.0, 1.0, 0.1946, 0.04667, 0.0, 1.0, 0.1946, 0.04667, 0.0, 1.0, 0.1946, 0.04667, 0.0, 1.0, 0.1946, 0.04667, 0.0, 1.0, 0.1946, 0.04667, 0.0, 1.0, 0.1946, 0.04667, 0.0, 1.0, 0.1946, 0.04667, 0.0, 1.0, 0.1946, 0.04667, 0.0, 1.0, 0.1946, 0.04667, 0.0, 1.0, 0.1946, 0.04667, 0.0, 1.0, 0.1946, 0.04667, 0.0, 1.0, 0.1946, 0.04667, 0.0, 1.0, 0.1946, 0.04667, 0.0, 1.0, 0.1946, 0.04667, 0.0, 1.0, 0.1946, 0.04667, 0.0, 1.0, 0.1946, 0.04667, 0.0, 1.0, 0.1946, 0.04667, 0.0, 1.0, 0.1946, 0.04667, 0.0, 1.0, 0.1946, 0.04667, 0.0, 1.0, 0.1946, 0.04667, 0.0, 1.0, 0.1946, 0.04667, 0.0, 1.0, 0.1946, 0.04667, 0.0, 1.0, 0.1946, 0.04667, 0.0, 1.0, 0.1946, 0.04667, 0.0, 1.0, 0.1946, 0.04667, 0.0, 1.0, 0.1946, 0.04667, 0.0, 1.0, 0.1946, 0.04667, 0.0, 1.0, 0.1946, 0.04667, 0.0, 1.0, 0.1946, 0.04667, 0.0, 1.0, 0.1946, 0.04667, 0.0, 1.0, 0.1946, 0.04667, 0.0, 1.0, 0.1946, 0.04667, 0.0, 1.0, 0.1946, 0.04667, 0.0, 1.0, 0.1946, 0.04667, 0.0, 1.0, 0.1946, 0.04667, 0.0, 1.0, 0.1946, 0.04667, 0.0, 1.0, 0.1946, 0.04667, 0.0, 1.0, 0.1946, 0.04667, 0.0, 1.0, 0.1946, 0.04667, 0.0, 1.0, 0.1946, 0.04667, 0.0, 1.0, 0.1946, 0.04667, 0.0, 1.0, 0.1946, 0.04667, 0.0, 1.0, 0.1946, 0.04667, 0.0, 1.0, 0.1946, 0.04667, 0.0, 1.0, 0.1946, 0.04667, 0.0, 1.0, 0.1946, 0.04667, 0.0, 1.0, 0.1946, 0.04667, 0.0, 1.0, 0.1946, 0.04667, 0.0, 1.0, 0.1946, 0.04667, 0.0, 1.0, 0.1946, 0.04667, 0.0, 1.0, 0.1946, 0.04667, 0.0, 1.0, 0.1946, 0.04667, 0.0, 1.0, 0.1946, 0.04667, 0.0, 1.0, 0.1946, 0.04667, 0.0, 1.0, 0.1946, 0.04667, 0.0, 1.0, 0.1946, 0.04667, 0.0, 1.0, 0.1946, 0.04667, 0.0, 1.0, 0.1946, 0.04667, 0.0, 1.0, 0.1946, 0.04667, 0.0, 1.0, 0.1946, 0.04667, 0.0, 1.0, 0.1946, 0.04667, 0.0, 1.0, 0.1946, 0.04667, 0.0, 1.0, 0.1946, 0.04667, 0.0, 1.0, 0.1946, 0.04667, 0.0, 1.0, 0.1946, 0.04667, 0.0, 1.0, 0.1946, 0.04667, 0.0, 1.0, 0.1946, 0.04667, 0.0, 1.0, 0.1946, 0.04667, 0.0, 1.0, 0.1946, 0.04667, 0.0, 1.0, 0.1946, 0.04667, 0.0, 1.0, 0.1946, 0.04667, 0.0, 1.0, 0.1946, 0.04667, 0.0, 1.0, 0.1946, 0.04667, 0.0, 1.0, 0.1946, 0.04667, 0.0, 1.0, 0.1946, 0.04667, 0.0, 1.0, 0.1946, 0.04667, 0.0, 1.0, 0.1946, 0.04667, 0.0, 1.0, 0.1946, 0.04667, 0.0, 1.0, 0.1946, 0.04667, 0.0, 1.0, 0.1946, 0.04667, 0.0, 1.0, 0.1946, 0.04667, 0.0, 1.0, 0.1946, 0.04667, 0.0, 1.0, 0.1946, 0.04667, 0.0, 1.0, 0.1946, 0.04667, 0.0, 1.0, 0.1946, 0.04667, 0.0, 1.0, 0.1946, 0.04667, 0.0, 1.0, 0.1946, 0.04667, 0.0, 1.0, 0.1946, 0.04667, 0.0, 1.0, 0.1946, 0.04667, 0.0, 1.0, 0.1946, 0.04667, 0.0, 1.0, 0.1946, 0.04667, 0.0, 1.0, 0.1946, 0.04667, 0.0, 1.0, 0.1946, 0.04667, 0.0, 1.0, 0.1946, 0.04667, 0.0, 1.0, 0.1946, 0.04667, 0.0, 1.0, 0.1946, 0.04667, 0.0, 1.0, 0.1946, 0.04667, 0.0, 1.0, 0.1946, 0.04667, 0.0, 1.0, 0.1946, 0.04667, 0.0, 1.0, 0.1946, 0.04667, 0.0, 1.0, 0.1946, 0.04667, 0.0, 1.0, 0.1946, 0.04667, 0.0, 1.0, 0.1946, 0.04667, 0.0, 1.0, 0.1946, 0.04667, 0.0, 1.0, 0.1946, 0.04667, 0.0, 1.0, 0.1946, 0.04667, 0.0, 1.0, 0.1946, 0.04667, 0.0, 1.0, 0.1946, 0.04667, 0.0, 1.0, 0.1946, 0.04667, 0.0, 1.0, 0.1946, 0.04667, 0.0, 1.0, 0.1946, 0.04667, 0.0, 1.0, 0.1946, 0.04667, 0.0, 1.0, 0.1946, 0.04667, 0.0, 1.0, 0.1946, 0.04667, 0.0, 1.0, 0.1946, 0.04667, 0.0, 1.0, 0.1946, 0.04667, 0.0, 1.0, 0.1946, 0.04667, 0.0, 1.0, 0.1946, 0.04667, 0.0, 1.0, 0.1946, 0.04667, 0.0, 1.0, 0.1946, 0.04667, 0.0, 1.0, 0.1946, 0.04667, 0.0, 1.0, 0.1946, 0.04667, 0.0, 1.0, 0.1946, 0.04667, 0.0, 1.0, 0.1946, 0.04667, 0.0, 1.0, 0.1946, 0.04667, 0.0, 1.0, 0.1946, 0.04667, 0.0, 1.0, 0.1946, 0.04667, 0.0, 1.0, 0.1946, 0.04667, 0.0, 1.0, 0.1946, 0.04667, 0.0, 1.0, 0.1946, 0.04667, 0.0, 1.0, 0.1946, 0.04667, 0.0, 1.0, 0.1946, 0.04667, 0.0, 1.0, 0.1946, 0.04667, 0.0, 1.0, 0.1946, 0.04667, 0.0, 1.0, 0.1946, 0.04667, 0.0, 1.0, 0.1946, 0.04667, 0.0, 1.0, 0.1946, 0.04667, 0.0, 1.0, 0.1946, 0.04667, 0.0, 1.0, 0.1946, 0.04667, 0.0, 1.0, 0.1946, 0.04667, 0.0, 1.0, 0.1946, 0.04667, 0.0, 1.0, 0.1946, 0.04667, 0.0, 1.0, 0.1946, 0.04667, 0.0, 1.0, 0.1946, 0.04667, 0.0, 1.0, 0.1946, 0.04667, 0.0, 1.0, 0.1946, 0.04667, 0.0, 1.0, 0.1946, 0.04667, 0.0, 1.0, 0.1946, 0.04667, 0.0, 1.0, 0.1946, 0.04667, 0.0, 1.0, 0.1946, 0.04667, 0.0, 1.0, 0.1946, 0.04667, 0.0, 1.0, 0.1946, 0.04667, 0.0, 1.0, 0.1946, 0.04667, 0.0, 1.0, 0.1946, 0.04667, 0.0, 1.0, 0.1946, 0.04667, 0.0, 1.0, 0.1946, 0.04667, 0.0, 1.0, 0.1946, 0.04667, 0.0, 1.0, 0.1946, 0.04667, 0.0, 1.0, 0.1946, 0.04667, 0.0, 1.0, 0.1946, 0.04667, 0.0, 1.0, 0.1946, 0.04667, 0.0, 1.0, 0.1946, 0.04667, 0.0, 1.0, 0.1946, 0.04667, 0.0, 1.0, 0.1946, 0.04667, 0.0, 1.0, 0.1946, 0.04667, 0.0, 1.0, 0.1946, 0.04667, 0.0, 1.0, 0.1946, 0.04667, 0.0, 1.0, 0.1946, 0.04667, 0.0, 1.0, 0.1946, 0.04667, 0.0, 1.0, 0.1946, 0.04667, 0.0, 1.0, 0.1946, 0.04667, 0.0, 1.0, 0.1946, 0.04667, 0.0, 1.0, 0.1946, 0.04667, 0.0, 1.0, 0.1946, 0.04667, 0.0, 1.0, 0.1946, 0.04667, 0.0, 1.0, 0.1946, 0.04667, 0.0, 1.0, 0.1946, 0.04667, 0.0, 1.0, 0.1946, 0.04667, 0.0, 1.0, 0.1946, 0.04667, 0.0, 1.0, 0.1946, 0.04667, 0.0, 1.0, 0.1946, 0.04667, 0.0, 1.0, 0.1946, 0.04667, 0.0, 1.0, 0.1946, 0.04667, 0.0, 1.0, 0.1946, 0.04667, 0.0, 1.0, 0.1946, 0.04667, 0.0, 1.0, 0.1946, 0.04667, 0.0, 1.0, 0.1946, 0.04667, 0.0, 1.0, 0.1946, 0.04667, 0.0, 1.0, 0.1946, 0.04667, 0.0, 1.0, 0.1946, 0.04667, 0.0, 1.0, 0.1946, 0.04667, 0.0, 1.0, 0.1946, 0.04667, 0.0, 1.0, 0.1946, 0.04667, 0.0, 1.0, 0.1946, 0.04667, 0.0, 1.0, 0.1946, 0.04667, 0.0, 1.0, 0.1946, 0.04667, 0.0, 1.0, 0.1946, 0.04667, 0.0, 1.0, 0.1946, 0.04667, 0.0, 1.0, 0.1946, 0.04667, 0.0, 1.0, 0.1946, 0.04667, 0.0, 1.0, 0.1946, 0.04667, 0.0, 1.0, 0.1946, 0.04667, 0.0, 1.0, 0.1946, 0.04667, 0.0, 1.0, 0.1946, 0.04667, 0.0, 1.0, 0.1946, 0.04667, 0.0, 1.0, 0.1946, 0.04667, 0.0, 1.0, 0.1946, 0.04667, 0.0, 1.0, 0.1946, 0.04667, 0.0, 1.0, 0.1946, 0.04667, 0.0, 1.0, 0.1946, 0.04667, 0.0, 1.0, 0.1946, 0.04667, 0.0, 1.0, 0.1946, 0.04667, 0.0, 1.0, 0.1946, 0.04667, 0.0, 1.0, 0.1946, 0.04667, 0.0, 1.0, 0.1946, 0.04667, 0.0, 1.0, 0.1946, 0.04667, 0.0, 1.0, 0.1946, 0.04667, 0.0, 1.0, 0.1946, 0.04667, 0.0, 1.0, 0.1946, 0.04667, 0.0, 1.0, 0.1946, 0.04667, 0.0, 1.0, 0.1946, 0.04667, 0.0, 1.0, 0.1946, 0.04667, 0.0, 1.0, 0.1946, 0.04667, 0.0, 1.0, 0.1946, 0.04667, 0.0, 1.0, 0.1946, 0.04667, 0.0, 1.0, 0.1946, 0.04667, 0.0, 1.0, 0.1946, 0.04667, 0.0, 1.0, 0.1946, 0.04667, 0.0, 1.0, 0.1946, 0.04667, 0.0, 1.0, 0.1946, 0.04667, 0.0, 1.0, 0.1946, 0.04667, 0.0, 1.0, 0.1946, 0.04667, 0.0, 1.0, 0.1946, 0.04667, 0.0, 1.0, 0.1946, 0.04667, 0.0, 1.0, 0.1946, 0.04667, 0.0, 1.0, 0.1946, 0.04667, 0.0, 1.0, 0.1946, 0.04667, 0.0, 1.0, 0.1946, 0.04667, 0.0, 1.0, 0.1946, 0.04667, 0.0, 1.0, 0.1946, 0.04667, 0.0, 1.0, 0.1946, 0.04667, 0.0, 1.0, 0.1946, 0.04667, 0.0, 1.0, 0.1946, 0.04667, 0.0, 1.0, 0.1946, 0.04667, 0.0, 1.0, 0.1946, 0.04667, 0.0, 1.0, 0.1946, 0.04667, 0.0, 1.0, 0.1946, 0.04667, 0.0, 1.0, 0.1946, 0.04667, 0.0, 1.0, 0.1946, 0.04667, 0.0, 1.0, 0.1946, 0.04667, 0.0, 1.0, 0.1946, 0.04667, 0.0, 1.0, 0.1946, 0.04667, 0.0, 1.0, 0.1946, 0.04667, 0.0, 1.0, 0.1946, 0.04667, 0.0, 1.0, 0.1946, 0.04667, 0.0, 1.0, 0.1946, 0.04667, 0.0, 1.0, 0.1946, 0.04667, 0.0, 1.0, 0.1946, 0.04667, 0.0, 1.0, 0.1946, 0.04667, 0.0, 1.0, 0.1946, 0.04667, 0.0, 1.0, 0.1946, 0.04667, 0.0, 1.0, 0.1946, 0.04667, 0.0, 1.0, 0.1946, 0.04667, 0.0, 1.0, 0.1946, 0.04667, 0.0, 1.0, 0.1946, 0.04667, 0.0, 1.0, 0.1946, 0.04667, 0.0, 1.0, 0.1946, 0.04667, 0.0, 1.0, 0.1946, 0.04667, 0.0, 1.0, 0.1946, 0.04667, 0.0, 1.0, 0.1946, 0.04667, 0.0, 1.0, 0.1946, 0.04667, 0.0, 1.0, 0.1946, 0.04667, 0.0, 1.0, 0.1946, 0.04667, 0.0, 1.0, 0.1946, 0.04667, 0.0, 1.0, 0.1946, 0.04667, 0.0, 1.0, 0.1946, 0.04667, 0.0, 1.0, 0.1946, 0.04667, 0.0, 1.0, 0.1946, 0.04667, 0.0, 1.0, 0.1946, 0.04667, 0.0, 1.0, 0.1946, 0.04667, 0.0, 1.0, 0.1946, 0.04667, 0.0, 1.0, 0.1946, 0.04667, 0.0, 1.0, 0.1946, 0.04667, 0.0, 1.0, 0.1946, 0.04667, 0.0, 1.0, 0.1946, 0.04667, 0.0, 1.0, 0.1946, 0.04667, 0.0, 1.0, 0.1946, 0.04667, 0.0, 1.0, 0.1946, 0.04667, 0.0, 1.0, 0.1946, 0.04667, 0.0, 1.0, 0.1946, 0.04667, 0.0, 1.0, 0.1946, 0.04667, 0.0, 1.0, 0.1946, 0.04667, 0.0, 1.0, 0.1946, 0.04667, 0.0, 1.0, 0.1946, 0.04667, 0.0, 1.0, 0.1946, 0.04667, 0.0, 1.0, 0.1946, 0.04667, 0.0, 1.0, 0.1946, 0.04667, 0.0, 1.0, 0.1946, 0.04667, 0.0, 1.0, 0.1946, 0.04667, 0.0, 1.0, 0.1946, 0.04667, 0.0, 1.0, 0.1946, 0.04667, 0.0, 1.0, 0.1946, 0.04667, 0.0, 1.0, 0.1946, 0.04667, 0.0, 1.0, 0.1946, 0.04667, 0.0, 1.0, 0.1946, 0.04667, 0.0, 1.0, 0.1946, 0.04667, 0.0, 1.0, 0.1946, 0.04667, 0.0, 1.0, 0.1946, 0.04667, 0.0, 1.0, 0.1946, 0.04667, 0.0, 1.0, 0.1946, 0.04667, 0.0, 1.0, 0.1946, 0.04667, 0.0, 1.0, 0.1946, 0.04667, 0.0, 1.0, 0.1946, 0.04667, 0.0, 1.0, 0.1946, 0.04667, 0.0, 1.0, 0.1946, 0.04667, 0.0, 1.0, 0.1946, 0.04667, 0.0, 1.0, 0.1946, 0.04667, 0.0, 1.0, 0.1946, 0.04667, 0.0, 1.0, 0.1946, 0.04667, 0.0, 1.0, 0.1946, 0.04667, 0.0, 1.0, 0.1946, 0.04667, 0.0, 1.0, 0.1946, 0.04667, 0.0, 1.0, 0.1946, 0.04667, 0.0, 1.0, 0.1946, 0.04667, 0.0, 1.0, 0.1946, 0.04667, 0.0, 1.0, 0.1946, 0.04667, 0.0, 1.0, 0.1946, 0.04667, 0.0, 1.0, 0.1946, 0.04667, 0.0, 1.0, 0.1946, 0.04667, 0.0, 1.0, 0.1946, 0.04667, 0.0, 1.0, 0.1946, 0.04667, 0.0, 1.0, 0.1946, 0.04667, 0.0, 1.0, 0.1946, 0.04667, 0.0, 1.0, 0.1946, 0.04667, 0.0, 1.0, 0.1946, 0.04667, 0.0, 1.0, 0.1946, 0.04667, 0.0, 1.0, 0.1946, 0.04667, 0.0, 1.0, 0.1946, 0.04667, 0.0, 1.0, 0.1946, 0.04667, 0.0, 1.0, 0.1946, 0.04667, 0.0, 1.0, 0.1946, 0.04667, 0.0, 1.0, 0.1946, 0.04667, 0.0, 1.0, 0.1946, 0.04667, 0.0, 1.0, 0.1946, 0.04667, 0.0, 1.0, 0.1946, 0.04667, 0.0, 1.0, 0.1946, 0.04667, 0.0, 1.0, 0.1946, 0.04667, 0.0, 1.0, 0.1946, 0.04667, 0.0, 1.0, 0.1946, 0.04667, 0.0, 1.0, 0.1946, 0.04667, 0.0, 1.0, 0.1946, 0.04667, 0.0, 1.0, 0.1946, 0.04667, 0.0, 1.0, 0.1946, 0.04667, 0.0, 1.0, 0.1946, 0.04667, 0.0, 1.0, 0.1946, 0.04667, 0.0, 1.0, 0.1946, 0.04667, 0.0, 1.0, 0.1946, 0.04667, 0.0, 1.0, 0.1946, 0.04667, 0.0, 1.0, 0.1946, 0.04667, 0.0, 1.0, 0.1946, 0.04667, 0.0, 1.0, 0.1946, 0.04667, 0.0, 1.0, 0.1946, 0.04667, 0.0, 1.0, 0.1946, 0.04667, 0.0, 1.0, 0.1946, 0.04667, 0.0, 1.0, 0.1946, 0.04667, 0.0, 1.0, 0.1946, 0.04667, 0.0, 1.0, 0.1946, 0.04667, 0.0, 1.0, 0.1946, 0.04667, 0.0, 1.0, 0.1946, 0.04667, 0.0, 1.0, 0.1946, 0.04667, 0.0, 1.0, 0.1946, 0.04667, 0.0, 1.0, 0.1946, 0.04667, 0.0, 1.0, 0.1946, 0.04667, 0.0, 1.0, 0.05951, 0.016, 0.0, 1.0, 0.05951, 0.016, 0.0, 1.0, 0.05951, 0.016, 0.0, 1.0, 0.05951, 0.016, 0.0, 1.0, 0.05951, 0.016, 0.0, 1.0, 0.05951, 0.016, 0.0, 1.0, 0.05951, 0.016, 0.0, 1.0, 0.05951, 0.016, 0.0, 1.0, 0.05951, 0.016, 0.0, 1.0, 0.05951, 0.016, 0.0, 1.0, 0.05951, 0.016, 0.0, 1.0, 0.05951, 0.016, 0.0, 1.0, 0.05951, 0.016, 0.0, 1.0, 0.05951, 0.016, 0.0, 1.0, 0.05951, 0.016, 0.0, 1.0, 0.05951, 0.016, 0.0, 1.0, 0.05951, 0.016, 0.0, 1.0, 0.05951, 0.016, 0.0, 1.0, 0.05951, 0.016, 0.0, 1.0, 0.05951, 0.016, 0.0, 1.0, 0.05951, 0.016, 0.0, 1.0, 0.05951, 0.016, 0.0, 1.0, 0.05951, 0.016, 0.0, 1.0, 0.05951, 0.016, 0.0, 1.0, 0.05951, 0.016, 0.0, 1.0, 0.05951, 0.016, 0.0, 1.0, 0.05951, 0.016, 0.0, 1.0, 0.05951, 0.016, 0.0, 1.0, 0.05951, 0.016, 0.0, 1.0, 0.05951, 0.016, 0.0, 1.0, 0.05951, 0.016, 0.0, 1.0, 0.05951, 0.016, 0.0, 1.0, 0.05951, 0.016, 0.0, 1.0, 0.05951, 0.016, 0.0, 1.0, 0.05951, 0.016, 0.0, 1.0, 0.05951, 0.016, 0.0, 1.0, 0.05951, 0.016, 0.0, 1.0, 0.05951, 0.016, 0.0, 1.0, 0.05951, 0.016, 0.0, 1.0, 0.05951, 0.016, 0.0, 1.0, 0.1946, 0.04667, 0.0, 1.0, 0.1946, 0.04667, 0.0, 1.0, 0.1946, 0.04667, 0.0, 1.0, 0.1946, 0.04667, 0.0, 1.0, 0.1946, 0.04667, 0.0, 1.0, 0.1946, 0.04667, 0.0, 1.0, 0.1946, 0.04667, 0.0, 1.0, 0.1946, 0.04667, 0.0, 1.0, 0.1946, 0.04667, 0.0, 1.0, 0.1946, 0.04667, 0.0, 1.0, 0.1946, 0.04667, 0.0, 1.0, 0.1946, 0.04667, 0.0, 1.0, 0.1946, 0.04667, 0.0, 1.0, 0.1946, 0.04667, 0.0, 1.0, 0.1946, 0.04667, 0.0, 1.0, 0.1946, 0.04667, 0.0, 1.0, 0.05951, 0.016, 0.0, 1.0, 0.05951, 0.016, 0.0, 1.0, 0.05951, 0.016, 0.0, 1.0, 0.05951, 0.016, 0.0, 1.0, 0.05951, 0.016, 0.0, 1.0, 0.05951, 0.016, 0.0, 1.0, 0.05951, 0.016, 0.0, 1.0, 0.05951, 0.016, 0.0, 1.0, 0.1946, 0.04667, 0.0, 1.0, 0.1946, 0.04667, 0.0, 1.0, 0.1946, 0.04667, 0.0, 1.0, 0.1946, 0.04667, 0.0, 1.0, 0.1946, 0.04667, 0.0, 1.0, 0.1946, 0.04667, 0.0, 1.0, 0.1946, 0.04667, 0.0, 1.0, 0.1946, 0.04667, 0.0, 1.0, 0.1946, 0.04667, 0.0, 1.0, 0.1946, 0.04667, 0.0, 1.0, 0.1946, 0.04667, 0.0, 1.0, 0.1946, 0.04667, 0.0, 1.0, 0.1946, 0.04667, 0.0, 1.0, 0.1946, 0.04667, 0.0, 1.0, 0.1946, 0.04667, 0.0, 1.0, 0.1946, 0.04667, 0.0, 1.0, 0.1946, 0.04667, 0.0, 1.0, 0.1946, 0.04667, 0.0, 1.0, 0.1946, 0.04667, 0.0, 1.0, 0.1946, 0.04667, 0.0, 1.0, 0.1946, 0.04667, 0.0, 1.0, 0.1946, 0.04667, 0.0, 1.0, 0.1946, 0.04667, 0.0, 1.0, 0.1946, 0.04667, 0.0, 1.0, 0.1946, 0.04667, 0.0, 1.0, 0.1946, 0.04667, 0.0, 1.0, 0.1946, 0.04667, 0.0, 1.0, 0.1946, 0.04667, 0.0, 1.0, 0.1946, 0.04667, 0.0, 1.0, 0.1946, 0.04667, 0.0, 1.0, 0.1946, 0.04667, 0.0, 1.0, 0.1946, 0.04667, 0.0, 1.0, 0.1946, 0.04667, 0.0, 1.0, 0.1946, 0.04667, 0.0, 1.0, 0.1946, 0.04667, 0.0, 1.0, 0.1946, 0.04667, 0.0, 1.0, 0.1946, 0.04667, 0.0, 1.0, 0.1946, 0.04667, 0.0, 1.0, 0.1946, 0.04667, 0.0, 1.0, 0.1946, 0.04667, 0.0, 1.0, 0.1946, 0.04667, 0.0, 1.0, 0.1946, 0.04667, 0.0, 1.0, 0.1946, 0.04667, 0.0, 1.0, 0.1946, 0.04667, 0.0, 1.0, 0.1946, 0.04667, 0.0, 1.0, 0.1946, 0.04667, 0.0, 1.0, 0.1946, 0.04667, 0.0, 1.0, 0.1946, 0.04667, 0.0, 1.0, 0.1946, 0.04667, 0.0, 1.0, 0.1946, 0.04667, 0.0, 1.0, 0.1946, 0.04667, 0.0, 1.0, 0.1946, 0.04667, 0.0, 1.0, 0.1946, 0.04667, 0.0, 1.0, 0.1946, 0.04667, 0.0, 1.0, 0.1946, 0.04667, 0.0, 1.0, 0.1946, 0.04667, 0.0, 1.0, 0.1946, 0.04667, 0.0, 1.0, 0.1946, 0.04667, 0.0, 1.0, 0.1946, 0.04667, 0.0, 1.0, 0.1946, 0.04667, 0.0, 1.0, 0.1946, 0.04667, 0.0, 1.0, 0.1946, 0.04667, 0.0, 1.0, 0.1946, 0.04667, 0.0, 1.0, 0.1946, 0.04667, 0.0, 1.0, 0.1946, 0.04667, 0.0, 1.0, 0.1946, 0.04667, 0.0, 1.0, 0.1946, 0.04667, 0.0, 1.0, 0.1946, 0.04667, 0.0, 1.0, 0.1946, 0.04667, 0.0, 1.0, 0.1946, 0.04667, 0.0, 1.0, 0.1946, 0.04667, 0.0, 1.0, 0.1946, 0.04667, 0.0, 1.0, 0.1946, 0.04667, 0.0, 1.0, 0.1946, 0.04667, 0.0, 1.0, 0.1946, 0.04667, 0.0, 1.0, 0.1946, 0.04667, 0.0, 1.0, 0.1946, 0.04667, 0.0, 1.0, 0.1946, 0.04667, 0.0, 1.0, 0.1946, 0.04667, 0.0, 1.0, 0.1946, 0.04667, 0.0, 1.0, 0.1946, 0.04667, 0.0, 1.0, 0.1946, 0.04667, 0.0, 1.0, 0.1946, 0.04667, 0.0, 1.0, 0.1946, 0.04667, 0.0, 1.0, 0.1946, 0.04667, 0.0, 1.0, 0.1946, 0.04667, 0.0, 1.0, 0.1946, 0.04667, 0.0, 1.0, 0.1946, 0.04667, 0.0, 1.0, 0.1946, 0.04667, 0.0, 1.0, 0.1946, 0.04667, 0.0, 1.0, 0.1946, 0.04667, 0.0, 1.0, 0.1946, 0.04667, 0.0, 1.0, 0.1946, 0.04667, 0.0, 1.0, 0.1946, 0.04667, 0.0, 1.0, 0.1946, 0.04667, 0.0, 1.0, 0.1946, 0.04667, 0.0, 1.0, 0.1946, 0.04667, 0.0, 1.0, 0.1946, 0.04667, 0.0, 1.0, 0.1946, 0.04667, 0.0, 1.0, 0.1946, 0.04667, 0.0, 1.0, 0.05951, 0.016, 0.0, 1.0, 0.05951, 0.016, 0.0, 1.0, 0.05951, 0.016, 0.0, 1.0, 0.05951, 0.016, 0.0, 1.0, 0.1946, 0.04667, 0.0, 1.0, 0.1946, 0.04667, 0.0, 1.0, 0.1946, 0.04667, 0.0, 1.0, 0.1946, 0.04667, 0.0, 1.0, 0.1946, 0.04667, 0.0, 1.0, 0.1946, 0.04667, 0.0, 1.0, 0.1946, 0.04667, 0.0, 1.0, 0.1946, 0.04667, 0.0, 1.0, 0.05951, 0.016, 0.0, 1.0, 0.05951, 0.016, 0.0, 1.0, 0.05951, 0.016, 0.0, 1.0, 0.05951, 0.016, 0.0, 1.0, 0.1946, 0.04667, 0.0, 1.0, 0.1946, 0.04667, 0.0, 1.0, 0.1946, 0.04667, 0.0, 1.0, 0.1946, 0.04667, 0.0, 1.0, 0.1946, 0.04667, 0.0, 1.0, 0.1946, 0.04667, 0.0, 1.0, 0.1946, 0.04667, 0.0, 1.0, 0.1946, 0.04667, 0.0, 1.0, 0.1946, 0.04667, 0.0, 1.0, 0.1946, 0.04667, 0.0, 1.0, 0.1946, 0.04667, 0.0, 1.0, 0.1946, 0.04667, 0.0, 1.0, 0.1946, 0.04667, 0.0, 1.0, 0.1946, 0.04667, 0.0, 1.0, 0.1946, 0.04667, 0.0, 1.0, 0.1946, 0.04667, 0.0, 1.0, 0.1946, 0.04667, 0.0, 1.0, 0.1946, 0.04667, 0.0, 1.0, 0.1946, 0.04667, 0.0, 1.0, 0.1946, 0.04667, 0.0, 1.0, 0.1946, 0.04667, 0.0, 1.0, 0.1946, 0.04667, 0.0, 1.0, 0.1946, 0.04667, 0.0, 1.0, 0.1946, 0.04667, 0.0, 1.0, 0.05951, 0.016, 0.0, 1.0, 0.05951, 0.016, 0.0, 1.0, 0.05951, 0.016, 0.0, 1.0, 0.05951, 0.016, 0.0, 1.0, 0.1946, 0.04667, 0.0, 1.0, 0.1946, 0.04667, 0.0, 1.0, 0.1946, 0.04667, 0.0, 1.0, 0.1946, 0.04667, 0.0, 1.0, 0.1946, 0.04667, 0.0, 1.0, 0.1946, 0.04667, 0.0, 1.0, 0.1946, 0.04667, 0.0, 1.0, 0.1946, 0.04667, 0.0, 1.0, 0.05951, 0.016, 0.0, 1.0, 0.05951, 0.016, 0.0, 1.0, 0.05951, 0.016, 0.0, 1.0, 0.05951, 0.016, 0.0, 1.0, 0.1946, 0.04667, 0.0, 1.0, 0.1946, 0.04667, 0.0, 1.0, 0.1946, 0.04667, 0.0, 1.0, 0.1946, 0.04667, 0.0, 1.0, 0.1946, 0.04667, 0.0, 1.0, 0.1946, 0.04667, 0.0, 1.0, 0.1946, 0.04667, 0.0, 1.0, 0.1946, 0.04667, 0.0, 1.0, 0.1946, 0.04667, 0.0, 1.0, 0.1946, 0.04667, 0.0, 1.0, 0.1946, 0.04667, 0.0, 1.0, 0.1946, 0.04667, 0.0, 1.0, 0.1946, 0.04667, 0.0, 1.0, 0.1946, 0.04667, 0.0, 1.0, 0.1946, 0.04667, 0.0, 1.0, 0.1946, 0.04667, 0.0, 1.0, 0.1946, 0.04667, 0.0, 1.0, 0.1946, 0.04667, 0.0, 1.0, 0.1946, 0.04667, 0.0, 1.0, 0.1946, 0.04667, 0.0, 1.0, 0.1946, 0.04667, 0.0, 1.0, 0.1946, 0.04667, 0.0, 1.0, 0.1946, 0.04667, 0.0, 1.0, 0.1946, 0.04667, 0.0, 1.0, 0.05951, 0.016, 0.0, 1.0, 0.05951, 0.016, 0.0, 1.0, 0.05951, 0.016, 0.0, 1.0, 0.05951, 0.016, 0.0, 1.0, 0.1946, 0.04667, 0.0, 1.0, 0.1946, 0.04667, 0.0, 1.0, 0.1946, 0.04667, 0.0, 1.0, 0.1946, 0.04667, 0.0, 1.0, 0.1946, 0.04667, 0.0, 1.0, 0.1946, 0.04667, 0.0, 1.0, 0.1946, 0.04667, 0.0, 1.0, 0.1946, 0.04667, 0.0, 1.0, 0.05951, 0.016, 0.0, 1.0, 0.05951, 0.016, 0.0, 1.0, 0.05951, 0.016, 0.0, 1.0, 0.05951, 0.016, 0.0, 1.0, 0.1946, 0.04667, 0.0, 1.0, 0.1946, 0.04667, 0.0, 1.0, 0.1946, 0.04667, 0.0, 1.0, 0.1946, 0.04667, 0.0, 1.0, 0.1946, 0.04667, 0.0, 1.0, 0.1946, 0.04667, 0.0, 1.0, 0.1946, 0.04667, 0.0, 1.0, 0.1946, 0.04667, 0.0, 1.0, 0.1946, 0.04667, 0.0, 1.0, 0.1946, 0.04667, 0.0, 1.0, 0.1946, 0.04667, 0.0, 1.0, 0.1946, 0.04667, 0.0, 1.0, 0.1946, 0.04667, 0.0, 1.0, 0.1946, 0.04667, 0.0, 1.0, 0.1946, 0.04667, 0.0, 1.0, 0.1946, 0.04667, 0.0, 1.0, 0.1946, 0.04667, 0.0, 1.0, 0.1946, 0.04667, 0.0, 1.0, 0.1946, 0.04667, 0.0, 1.0, 0.1946, 0.04667, 0.0, 1.0, 0.1946, 0.04667, 0.0, 1.0, 0.1946, 0.04667, 0.0, 1.0, 0.1946, 0.04667, 0.0, 1.0, 0.1946, 0.04667, 0.0, 1.0, 0.05951, 0.016, 0.0, 1.0, 0.05951, 0.016, 0.0, 1.0, 0.05951, 0.016, 0.0, 1.0, 0.05951, 0.016, 0.0, 1.0, 0.1946, 0.04667, 0.0, 1.0, 0.1946, 0.04667, 0.0, 1.0, 0.1946, 0.04667, 0.0, 1.0, 0.1946, 0.04667, 0.0, 1.0, 0.1946, 0.04667, 0.0, 1.0, 0.1946, 0.04667, 0.0, 1.0, 0.1946, 0.04667, 0.0, 1.0, 0.1946, 0.04667, 0.0, 1.0, 0.05951, 0.016, 0.0, 1.0, 0.05951, 0.016, 0.0, 1.0, 0.05951, 0.016, 0.0, 1.0, 0.05951, 0.016, 0.0, 1.0, 0.1946, 0.04667, 0.0, 1.0, 0.1946, 0.04667, 0.0, 1.0, 0.1946, 0.04667, 0.0, 1.0, 0.1946, 0.04667, 0.0, 1.0, 0.1946, 0.04667, 0.0, 1.0, 0.1946, 0.04667, 0.0, 1.0, 0.1946, 0.04667, 0.0, 1.0, 0.1946, 0.04667, 0.0, 1.0, 0.1946, 0.04667, 0.0, 1.0, 0.1946, 0.04667, 0.0, 1.0, 0.1946, 0.04667, 0.0, 1.0, 0.1946, 0.04667, 0.0, 1.0, 0.1946, 0.04667, 0.0, 1.0, 0.1946, 0.04667, 0.0, 1.0, 0.1946, 0.04667, 0.0, 1.0, 0.1946, 0.04667, 0.0, 1.0, 0.1946, 0.04667, 0.0, 1.0, 0.1946, 0.04667, 0.0, 1.0, 0.1946, 0.04667, 0.0, 1.0, 0.1946, 0.04667, 0.0, 1.0, 0.05951, 0.016, 0.0, 1.0, 0.05951, 0.016, 0.0, 1.0, 0.05951, 0.016, 0.0, 1.0, 0.05951, 0.016, 0.0, 1.0, 0.05781, 0.05781, 0.05781, 1.0, 0.05781, 0.05781, 0.05781, 1.0, 0.05781, 0.05781, 0.05781, 1.0, 0.05781, 0.05781, 0.05781, 1.0, 0.05951, 0.016, 0.0, 1.0, 0.05951, 0.016, 0.0, 1.0, 0.05951, 0.016, 0.0, 1.0, 0.05951, 0.016, 0.0, 1.0, 0.05951, 0.016, 0.0, 1.0, 0.05951, 0.016, 0.0, 1.0, 0.05951, 0.016, 0.0, 1.0, 0.05951, 0.016, 0.0, 1.0, 0.05781, 0.05781, 0.05781, 1.0, 0.05781, 0.05781, 0.05781, 1.0, 0.05781, 0.05781, 0.05781, 1.0, 0.05781, 0.05781, 0.05781, 1.0, 0.05951, 0.016, 0.0, 1.0, 0.05951, 0.016, 0.0, 1.0, 0.05951, 0.016, 0.0, 1.0, 0.05951, 0.016, 0.0, 1.0, 0.1946, 0.04667, 0.0, 1.0, 0.1946, 0.04667, 0.0, 1.0, 0.1946, 0.04667, 0.0, 1.0, 0.1946, 0.04667, 0.0, 1.0, 0.1946, 0.04667, 0.0, 1.0, 0.1946, 0.04667, 0.0, 1.0, 0.1946, 0.04667, 0.0, 1.0, 0.1946, 0.04667, 0.0, 1.0, 0.1946, 0.04667, 0.0, 1.0, 0.1946, 0.04667, 0.0, 1.0, 0.1946, 0.04667, 0.0, 1.0, 0.1946, 0.04667, 0.0, 1.0, 0.1946, 0.04667, 0.0, 1.0, 0.1946, 0.04667, 0.0, 1.0, 0.1946, 0.04667, 0.0, 1.0, 0.1946, 0.04667, 0.0, 1.0, 0.1946, 0.04667, 0.0, 1.0, 0.1946, 0.04667, 0.0, 1.0, 0.1946, 0.04667, 0.0, 1.0, 0.1946, 0.04667, 0.0, 1.0, 0.05951, 0.016, 0.0, 1.0, 0.05951, 0.016, 0.0, 1.0, 0.05951, 0.016, 0.0, 1.0, 0.05951, 0.016, 0.0, 1.0, 0.1946, 0.04667, 0.0, 1.0, 0.1946, 0.04667, 0.0, 1.0, 0.1946, 0.04667, 0.0, 1.0, 0.1946, 0.04667, 0.0, 1.0, 0.1946, 0.04667, 0.0, 1.0, 0.1946, 0.04667, 0.0, 1.0, 0.1946, 0.04667, 0.0, 1.0, 0.1946, 0.04667, 0.0, 1.0, 0.05951, 0.016, 0.0, 1.0, 0.05951, 0.016, 0.0, 1.0, 0.05951, 0.016, 0.0, 1.0, 0.05951, 0.016, 0.0, 1.0, 0.1946, 0.04667, 0.0, 1.0, 0.1946, 0.04667, 0.0, 1.0, 0.1946, 0.04667, 0.0, 1.0, 0.1946, 0.04667, 0.0, 1.0, 0.1946, 0.04667, 0.0, 1.0, 0.1946, 0.04667, 0.0, 1.0, 0.1946, 0.04667, 0.0, 1.0, 0.1946, 0.04667, 0.0, 1.0, 0.1946, 0.04667, 0.0, 1.0, 0.1946, 0.04667, 0.0, 1.0, 0.1946, 0.04667, 0.0, 1.0, 0.1946, 0.04667, 0.0, 1.0, 0.1946, 0.04667, 0.0, 1.0, 0.1946, 0.04667, 0.0, 1.0, 0.1946, 0.04667, 0.0, 1.0, 0.1946, 0.04667, 0.0, 1.0, 0.1946, 0.04667, 0.0, 1.0, 0.1946, 0.04667, 0.0, 1.0, 0.1946, 0.04667, 0.0, 1.0, 0.1946, 0.04667, 0.0, 1.0, 0.1946, 0.04667, 0.0, 1.0, 0.1946, 0.04667, 0.0, 1.0, 0.1946, 0.04667, 0.0, 1.0, 0.1946, 0.04667, 0.0, 1.0, 0.05951, 0.016, 0.0, 1.0, 0.05951, 0.016, 0.0, 1.0, 0.05951, 0.016, 0.0, 1.0, 0.05951, 0.016, 0.0, 1.0, 0.1946, 0.04667, 0.0, 1.0, 0.1946, 0.04667, 0.0, 1.0, 0.1946, 0.04667, 0.0, 1.0, 0.1946, 0.04667, 0.0, 1.0, 0.1946, 0.04667, 0.0, 1.0, 0.1946, 0.04667, 0.0, 1.0, 0.1946, 0.04667, 0.0, 1.0, 0.1946, 0.04667, 0.0, 1.0, 0.05951, 0.016, 0.0, 1.0, 0.05951, 0.016, 0.0, 1.0, 0.05951, 0.016, 0.0, 1.0, 0.05951, 0.016, 0.0, 1.0, 0.1946, 0.04667, 0.0, 1.0, 0.1946, 0.04667, 0.0, 1.0, 0.1946, 0.04667, 0.0, 1.0, 0.1946, 0.04667, 0.0, 1.0, 0.1946, 0.04667, 0.0, 1.0, 0.1946, 0.04667, 0.0, 1.0, 0.1946, 0.04667, 0.0, 1.0, 0.1946, 0.04667, 0.0, 1.0, 0.1946, 0.04667, 0.0, 1.0, 0.1946, 0.04667, 0.0, 1.0, 0.1946, 0.04667, 0.0, 1.0, 0.1946, 0.04667, 0.0, 1.0, 0.1946, 0.04667, 0.0, 1.0, 0.1946, 0.04667, 0.0, 1.0, 0.1946, 0.04667, 0.0, 1.0, 0.1946, 0.04667, 0.0, 1.0, 0.1946, 0.04667, 0.0, 1.0, 0.1946, 0.04667, 0.0, 1.0, 0.1946, 0.04667, 0.0, 1.0, 0.1946, 0.04667, 0.0, 1.0, 0.1946, 0.04667, 0.0, 1.0, 0.1946, 0.04667, 0.0, 1.0, 0.1946, 0.04667, 0.0, 1.0, 0.1946, 0.04667, 0.0, 1.0, 0.05951, 0.016, 0.0, 1.0, 0.05951, 0.016, 0.0, 1.0, 0.05951, 0.016, 0.0, 1.0, 0.05951, 0.016, 0.0, 1.0, 0.1946, 0.04667, 0.0, 1.0, 0.1946, 0.04667, 0.0, 1.0, 0.1946, 0.04667, 0.0, 1.0, 0.1946, 0.04667, 0.0, 1.0, 0.1946, 0.04667, 0.0, 1.0, 0.1946, 0.04667, 0.0, 1.0, 0.1946, 0.04667, 0.0, 1.0, 0.1946, 0.04667, 0.0, 1.0, 0.05951, 0.016, 0.0, 1.0, 0.05951, 0.016, 0.0, 1.0, 0.05951, 0.016, 0.0, 1.0, 0.05951, 0.016, 0.0, 1.0, 0.1946, 0.04667, 0.0, 1.0, 0.1946, 0.04667, 0.0, 1.0, 0.1946, 0.04667, 0.0, 1.0, 0.1946, 0.04667, 0.0, 1.0, 0.1946, 0.04667, 0.0, 1.0, 0.1946, 0.04667, 0.0, 1.0, 0.1946, 0.04667, 0.0, 1.0, 0.1946, 0.04667, 0.0, 1.0, 0.1946, 0.04667, 0.0, 1.0, 0.1946, 0.04667, 0.0, 1.0, 0.1946, 0.04667, 0.0, 1.0, 0.1946, 0.04667, 0.0, 1.0, 0.1946, 0.04667, 0.0, 1.0, 0.1946, 0.04667, 0.0, 1.0, 0.1946, 0.04667, 0.0, 1.0, 0.1946, 0.04667, 0.0, 1.0, 0.1946, 0.04667, 0.0, 1.0, 0.1946, 0.04667, 0.0, 1.0, 0.1946, 0.04667, 0.0, 1.0, 0.1946, 0.04667, 0.0, 1.0, 0.05951, 0.016, 0.0, 1.0, 0.05951, 0.016, 0.0, 1.0, 0.05951, 0.016, 0.0, 1.0, 0.05951, 0.016, 0.0, 1.0, 0.05951, 0.016, 0.0, 1.0, 0.05951, 0.016, 0.0, 1.0, 0.05951, 0.016, 0.0, 1.0, 0.05951, 0.016, 0.0, 1.0, 0.1946, 0.04667, 0.0, 1.0, 0.1946, 0.04667, 0.0, 1.0, 0.1946, 0.04667, 0.0, 1.0, 0.1946, 0.04667, 0.0, 1.0, 0.1946, 0.04667, 0.0, 1.0, 0.1946, 0.04667, 0.0, 1.0, 0.1946, 0.04667, 0.0, 1.0, 0.1946, 0.04667, 0.0, 1.0, 0.1946, 0.04667, 0.0, 1.0, 0.1946, 0.04667, 0.0, 1.0, 0.1946, 0.04667, 0.0, 1.0, 0.1946, 0.04667, 0.0, 1.0, 0.1946, 0.04667, 0.0, 1.0, 0.1946, 0.04667, 0.0, 1.0, 0.1946, 0.04667, 0.0, 1.0, 0.1946, 0.04667, 0.0, 1.0, 0.05951, 0.016, 0.0, 1.0, 0.05951, 0.016, 0.0, 1.0, 0.05951, 0.016, 0.0, 1.0, 0.05951, 0.016, 0.0, 1.0, 0.05951, 0.016, 0.0, 1.0, 0.05951, 0.016, 0.0, 1.0, 0.05951, 0.016, 0.0, 1.0, 0.05951, 0.016, 0.0, 1.0, 0.05951, 0.016, 0.0, 1.0, 0.05951, 0.016, 0.0, 1.0, 0.05951, 0.016, 0.0, 1.0, 0.05951, 0.016, 0.0, 1.0, 0.05951, 0.016, 0.0, 1.0, 0.05951, 0.016, 0.0, 1.0, 0.05951, 0.016, 0.0, 1.0, 0.05951, 0.016, 0.0, 1.0, 0.05781, 0.05781, 0.05781, 1.0, 0.05781, 0.05781, 0.05781, 1.0, 0.05781, 0.05781, 0.05781, 1.0, 0.05781, 0.05781, 0.05781, 1.0, 0.05781, 0.05781, 0.05781, 1.0, 0.05781, 0.05781, 0.05781, 1.0, 0.05781, 0.05781, 0.05781, 1.0, 0.05781, 0.05781, 0.05781, 1.0, 0.05951, 0.016, 0.0, 1.0, 0.05951, 0.016, 0.0, 1.0, 0.05951, 0.016, 0.0, 1.0, 0.05951, 0.016, 0.0, 1.0, 0.05951, 0.016, 0.0, 1.0, 0.05951, 0.016, 0.0, 1.0, 0.05951, 0.016, 0.0, 1.0, 0.05951, 0.016, 0.0, 1.0, 0.05951, 0.016, 0.0, 1.0, 0.05951, 0.016, 0.0, 1.0, 0.05951, 0.016, 0.0, 1.0, 0.05951, 0.016, 0.0, 1.0, 0.05951, 0.016, 0.0, 1.0, 0.05951, 0.016, 0.0, 1.0, 0.05951, 0.016, 0.0, 1.0, 0.05951, 0.016, 0.0, 1.0, 0.1946, 0.04667, 0.0, 1.0, 0.1946, 0.04667, 0.0, 1.0, 0.1946, 0.04667, 0.0, 1.0, 0.1946, 0.04667, 0.0, 1.0, 0.1946, 0.04667, 0.0, 1.0, 0.1946, 0.04667, 0.0, 1.0, 0.1946, 0.04667, 0.0, 1.0, 0.1946, 0.04667, 0.0, 1.0, 0.1946, 0.04667, 0.0, 1.0, 0.1946, 0.04667, 0.0, 1.0, 0.1946, 0.04667, 0.0, 1.0, 0.1946, 0.04667, 0.0, 1.0, 0.1946, 0.04667, 0.0, 1.0, 0.1946, 0.04667, 0.0, 1.0, 0.1946, 0.04667, 0.0, 1.0, 0.1946, 0.04667, 0.0, 1.0, 0.05951, 0.016, 0.0, 1.0, 0.05951, 0.016, 0.0, 1.0, 0.05951, 0.016, 0.0, 1.0, 0.05951, 0.016, 0.0, 1.0, 0.05951, 0.016, 0.0, 1.0, 0.05951, 0.016, 0.0, 1.0, 0.05951, 0.016, 0.0, 1.0, 0.05951, 0.016, 0.0, 1.0, 0.1946, 0.04667, 0.0, 1.0, 0.1946, 0.04667, 0.0, 1.0, 0.1946, 0.04667, 0.0, 1.0, 0.1946, 0.04667, 0.0, 1.0, 0.1946, 0.04667, 0.0, 1.0, 0.1946, 0.04667, 0.0, 1.0, 0.1946, 0.04667, 0.0, 1.0, 0.1946, 0.04667, 0.0, 1.0, 0.1946, 0.04667, 0.0, 1.0, 0.1946, 0.04667, 0.0, 1.0, 0.1946, 0.04667, 0.0, 1.0, 0.1946, 0.04667, 0.0, 1.0, 0.1946, 0.04667, 0.0, 1.0, 0.1946, 0.04667, 0.0, 1.0, 0.1946, 0.04667, 0.0, 1.0, 0.1946, 0.04667, 0.0, 1.0, 0.1946, 0.04667, 0.0, 1.0, 0.1946, 0.04667, 0.0, 1.0, 0.1946, 0.04667, 0.0, 1.0, 0.1946, 0.04667, 0.0, 1.0, 0.1946, 0.04667, 0.0, 1.0, 0.1946, 0.04667, 0.0, 1.0, 0.1946, 0.04667, 0.0, 1.0, 0.1946, 0.04667, 0.0, 1.0, 0.1946, 0.04667, 0.0, 1.0, 0.1946, 0.04667, 0.0, 1.0, 0.1946, 0.04667, 0.0, 1.0, 0.1946, 0.04667, 0.0, 1.0, 0.1946, 0.04667, 0.0, 1.0, 0.1946, 0.04667, 0.0, 1.0, 0.1946, 0.04667, 0.0, 1.0, 0.1946, 0.04667, 0.0, 1.0, 0.1946, 0.04667, 0.0, 1.0, 0.1946, 0.04667, 0.0, 1.0, 0.1946, 0.04667, 0.0, 1.0, 0.1946, 0.04667, 0.0, 1.0, 0.1946, 0.04667, 0.0, 1.0, 0.1946, 0.04667, 0.0, 1.0, 0.1946, 0.04667, 0.0, 1.0, 0.1946, 0.04667, 0.0, 1.0, 0.1946, 0.04667, 0.0, 1.0, 0.1946, 0.04667, 0.0, 1.0, 0.1946, 0.04667, 0.0, 1.0, 0.1946, 0.04667, 0.0, 1.0, 0.1946, 0.04667, 0.0, 1.0, 0.1946, 0.04667, 0.0, 1.0, 0.1946, 0.04667, 0.0, 1.0, 0.1946, 0.04667, 0.0, 1.0, 0.1946, 0.04667, 0.0, 1.0, 0.1946, 0.04667, 0.0, 1.0, 0.1946, 0.04667, 0.0, 1.0, 0.1946, 0.04667, 0.0, 1.0, 0.1946, 0.04667, 0.0, 1.0, 0.1946, 0.04667, 0.0, 1.0, 0.1946, 0.04667, 0.0, 1.0, 0.1946, 0.04667, 0.0, 1.0, 0.1946, 0.04667, 0.0, 1.0, 0.1946, 0.04667, 0.0, 1.0, 0.1946, 0.04667, 0.0, 1.0, 0.1946, 0.04667, 0.0, 1.0, 0.1946, 0.04667, 0.0, 1.0, 0.1946, 0.04667, 0.0, 1.0, 0.1946, 0.04667, 0.0, 1.0, 0.1946, 0.04667, 0.0, 1.0, 0.1946, 0.04667, 0.0, 1.0, 0.1946, 0.04667, 0.0, 1.0, 0.1946, 0.04667, 0.0, 1.0, 0.1946, 0.04667, 0.0, 1.0, 0.1946, 0.04667, 0.0, 1.0, 0.1946, 0.04667, 0.0, 1.0, 0.1946, 0.04667, 0.0, 1.0, 0.1946, 0.04667, 0.0, 1.0, 0.1946, 0.04667, 0.0, 1.0, 0.1946, 0.04667, 0.0, 1.0, 0.1946, 0.04667, 0.0, 1.0, 0.1946, 0.04667, 0.0, 1.0, 0.1946, 0.04667, 0.0, 1.0, 0.1946, 0.04667, 0.0, 1.0, 0.1946, 0.04667, 0.0, 1.0, 0.1946, 0.04667, 0.0, 1.0, 0.1946, 0.04667, 0.0, 1.0, 0.1946, 0.04667, 0.0, 1.0, 0.1946, 0.04667, 0.0, 1.0, 0.1946, 0.04667, 0.0, 1.0, 0.3231, 0.07421, 0.0, 1.0, 0.3231, 0.07421, 0.0, 1.0, 0.3231, 0.07421, 0.0, 1.0, 0.3231, 0.07421, 0.0, 1.0, 0.3231, 0.07421, 0.0, 1.0, 0.3231, 0.07421, 0.0, 1.0, 0.3231, 0.07421, 0.0, 1.0, 0.3231, 0.07421, 0.0, 1.0, 0.3231, 0.07421, 0.0, 1.0, 0.3231, 0.07421, 0.0, 1.0, 0.3231, 0.07421, 0.0, 1.0, 0.3231, 0.07421, 0.0, 1.0, 0.3231, 0.07421, 0.0, 1.0, 0.3231, 0.07421, 0.0, 1.0, 0.3231, 0.07421, 0.0, 1.0, 0.3231, 0.07421, 0.0, 1.0, 0.3231, 0.07421, 0.0, 1.0, 0.3231, 0.07421, 0.0, 1.0, 0.3231, 0.07421, 0.0, 1.0, 0.3231, 0.07421, 0.0, 1.0, 0.3231, 0.07421, 0.0, 1.0, 0.3231, 0.07421, 0.0, 1.0, 0.3231, 0.07421, 0.0, 1.0, 0.3231, 0.07421, 0.0, 1.0, 0.3231, 0.07421, 0.0, 1.0, 0.3231, 0.07421, 0.0, 1.0, 0.3231, 0.07421, 0.0, 1.0, 0.3231, 0.07421, 0.0, 1.0, 0.3231, 0.07421, 0.0, 1.0, 0.3231, 0.07421, 0.0, 1.0, 0.3231, 0.07421, 0.0, 1.0, 0.3231, 0.07421, 0.0, 1.0, 0.1946, 0.04667, 0.0, 1.0, 0.1946, 0.04667, 0.0, 1.0, 0.1946, 0.04667, 0.0, 1.0, 0.1946, 0.04667, 0.0, 1.0, 0.1946, 0.04667, 0.0, 1.0, 0.1946, 0.04667, 0.0, 1.0, 0.1946, 0.04667, 0.0, 1.0, 0.1946, 0.04667, 0.0, 1.0, 0.3231, 0.07421, 0.0, 1.0, 0.3231, 0.07421, 0.0, 1.0, 0.3231, 0.07421, 0.0, 1.0, 0.3231, 0.07421, 0.0, 1.0, 0.3231, 0.07421, 0.0, 1.0, 0.3231, 0.07421, 0.0, 1.0, 0.3231, 0.07421, 0.0, 1.0, 0.3231, 0.07421, 0.0, 1.0, 0.3231, 0.07421, 0.0, 1.0, 0.3231, 0.07421, 0.0, 1.0, 0.3231, 0.07421, 0.0, 1.0, 0.3231, 0.07421, 0.0, 1.0, 0.3231, 0.07421, 0.0, 1.0, 0.3231, 0.07421, 0.0, 1.0, 0.3231, 0.07421, 0.0, 1.0, 0.3231, 0.07421, 0.0, 1.0, 0.3231, 0.07421, 0.0, 1.0, 0.3231, 0.07421, 0.0, 1.0, 0.3231, 0.07421, 0.0, 1.0, 0.3231, 0.07421, 0.0, 1.0, 0.3231, 0.07421, 0.0, 1.0, 0.3231, 0.07421, 0.0, 1.0, 0.3231, 0.07421, 0.0, 1.0, 0.3231, 0.07421, 0.0, 1.0, 0.3231, 0.07421, 0.0, 1.0, 0.3231, 0.07421, 0.0, 1.0, 0.3231, 0.07421, 0.0, 1.0, 0.3231, 0.07421, 0.0, 1.0, 0.3231, 0.07421, 0.0, 1.0, 0.3231, 0.07421, 0.0, 1.0, 0.3231, 0.07421, 0.0, 1.0, 0.3231, 0.07421, 0.0, 1.0, 0.1946, 0.04667, 0.0, 1.0, 0.1946, 0.04667, 0.0, 1.0, 0.1946, 0.04667, 0.0, 1.0, 0.1946, 0.04667, 0.0, 1.0, 0.1946, 0.04667, 0.0, 1.0, 0.1946, 0.04667, 0.0, 1.0, 0.1946, 0.04667, 0.0, 1.0, 0.1946, 0.04667, 0.0, 1.0, 0.1946, 0.04667, 0.0, 1.0, 0.1946, 0.04667, 0.0, 1.0, 0.1946, 0.04667, 0.0, 1.0, 0.1946, 0.04667, 0.0, 1.0, 0.1946, 0.04667, 0.0, 1.0, 0.1946, 0.04667, 0.0, 1.0, 0.1946, 0.04667, 0.0, 1.0, 0.1946, 0.04667, 0.0, 1.0, 0.3231, 0.07421, 0.0, 1.0, 0.3231, 0.07421, 0.0, 1.0, 0.3231, 0.07421, 0.0, 1.0, 0.3231, 0.07421, 0.0, 1.0, 0.3231, 0.07421, 0.0, 1.0, 0.3231, 0.07421, 0.0, 1.0, 0.3231, 0.07421, 0.0, 1.0, 0.3231, 0.07421, 0.0, 1.0, 0.3231, 0.07421, 0.0, 1.0, 0.3231, 0.07421, 0.0, 1.0, 0.3231, 0.07421, 0.0, 1.0, 0.3231, 0.07421, 0.0, 1.0, 0.3231, 0.07421, 0.0, 1.0, 0.3231, 0.07421, 0.0, 1.0, 0.3231, 0.07421, 0.0, 1.0, 0.3231, 0.07421, 0.0, 1.0, 0.1946, 0.04667, 0.0, 1.0, 0.1946, 0.04667, 0.0, 1.0, 0.1946, 0.04667, 0.0, 1.0, 0.1946, 0.04667, 0.0, 1.0, 0.1946, 0.04667, 0.0, 1.0, 0.1946, 0.04667, 0.0, 1.0, 0.1946, 0.04667, 0.0, 1.0, 0.1946, 0.04667, 0.0, 1.0, 0.1946, 0.04667, 0.0, 1.0, 0.1946, 0.04667, 0.0, 1.0, 0.1946, 0.04667, 0.0, 1.0, 0.1946, 0.04667, 0.0, 1.0, 0.1946, 0.04667, 0.0, 1.0, 0.1946, 0.04667, 0.0, 1.0, 0.1946, 0.04667, 0.0, 1.0, 0.1946, 0.04667, 0.0, 1.0, 0.1946, 0.04667, 0.0, 1.0, 0.1946, 0.04667, 0.0, 1.0, 0.1946, 0.04667, 0.0, 1.0, 0.1946, 0.04667, 0.0, 1.0, 0.1946, 0.04667, 0.0, 1.0, 0.1946, 0.04667, 0.0, 1.0, 0.1946, 0.04667, 0.0, 1.0, 0.1946, 0.04667, 0.0, 1.0, 0.1946, 0.04667, 0.0, 1.0, 0.1946, 0.04667, 0.0, 1.0, 0.1946, 0.04667, 0.0, 1.0, 0.1946, 0.04667, 0.0, 1.0, 0.1946, 0.04667, 0.0, 1.0, 0.1946, 0.04667, 0.0, 1.0, 0.1946, 0.04667, 0.0, 1.0, 0.1946, 0.04667, 0.0, 1.0, 0.1946, 0.04667, 0.0, 1.0, 0.1946, 0.04667, 0.0, 1.0, 0.1946, 0.04667, 0.0, 1.0, 0.1946, 0.04667, 0.0, 1.0, 0.1946, 0.04667, 0.0, 1.0, 0.1946, 0.04667, 0.0, 1.0, 0.1946, 0.04667, 0.0, 1.0, 0.1946, 0.04667, 0.0, 1.0, 0.05951, 0.016, 0.0, 1.0, 0.05951, 0.016, 0.0, 1.0, 0.05951, 0.016, 0.0, 1.0, 0.05951, 0.016, 0.0, 1.0, 0.1946, 0.04667, 0.0, 1.0, 0.1946, 0.04667, 0.0, 1.0, 0.1946, 0.04667, 0.0, 1.0, 0.1946, 0.04667, 0.0, 1.0, 0.1946, 0.04667, 0.0, 1.0, 0.1946, 0.04667, 0.0, 1.0, 0.1946, 0.04667, 0.0, 1.0, 0.1946, 0.04667, 0.0, 1.0, 0.05951, 0.016, 0.0, 1.0, 0.05951, 0.016, 0.0, 1.0, 0.05951, 0.016, 0.0, 1.0, 0.05951, 0.016, 0.0, 1.0, 0.1946, 0.04667, 0.0, 1.0, 0.1946, 0.04667, 0.0, 1.0, 0.1946, 0.04667, 0.0, 1.0, 0.1946, 0.04667, 0.0, 1.0, 0.1946, 0.04667, 0.0, 1.0, 0.1946, 0.04667, 0.0, 1.0, 0.1946, 0.04667, 0.0, 1.0, 0.1946, 0.04667, 0.0, 1.0, 0.1946, 0.04667, 0.0, 1.0, 0.1946, 0.04667, 0.0, 1.0, 0.1946, 0.04667, 0.0, 1.0, 0.1946, 0.04667, 0.0, 1.0, 0.1946, 0.04667, 0.0, 1.0, 0.1946, 0.04667, 0.0, 1.0, 0.1946, 0.04667, 0.0, 1.0, 0.1946, 0.04667, 0.0, 1.0, 0.05951, 0.016, 0.0, 1.0, 0.05951, 0.016, 0.0, 1.0, 0.05951, 0.016, 0.0, 1.0, 0.05951, 0.016, 0.0, 1.0, 0.1946, 0.04667, 0.0, 1.0, 0.1946, 0.04667, 0.0, 1.0, 0.1946, 0.04667, 0.0, 1.0, 0.1946, 0.04667, 0.0, 1.0, 0.1946, 0.04667, 0.0, 1.0, 0.1946, 0.04667, 0.0, 1.0, 0.1946, 0.04667, 0.0, 1.0, 0.1946, 0.04667, 0.0, 1.0, 0.05951, 0.016, 0.0, 1.0, 0.05951, 0.016, 0.0, 1.0, 0.05951, 0.016, 0.0, 1.0, 0.05951, 0.016, 0.0, 1.0, 0.1946, 0.04667, 0.0, 1.0, 0.1946, 0.04667, 0.0, 1.0, 0.1946, 0.04667, 0.0, 1.0, 0.1946, 0.04667, 0.0, 1.0, 0.1946, 0.04667, 0.0, 1.0, 0.1946, 0.04667, 0.0, 1.0, 0.1946, 0.04667, 0.0, 1.0, 0.1946, 0.04667, 0.0, 1.0, 0.05951, 0.016, 0.0, 1.0, 0.05951, 0.016, 0.0, 1.0, 0.05951, 0.016, 0.0, 1.0, 0.05951, 0.016, 0.0, 1.0, 0.1946, 0.04667, 0.0, 1.0, 0.1946, 0.04667, 0.0, 1.0, 0.1946, 0.04667, 0.0, 1.0, 0.1946, 0.04667, 0.0, 1.0, 0.1946, 0.04667, 0.0, 1.0, 0.1946, 0.04667, 0.0, 1.0, 0.1946, 0.04667, 0.0, 1.0, 0.1946, 0.04667, 0.0, 1.0, 0.05951, 0.016, 0.0, 1.0, 0.05951, 0.016, 0.0, 1.0, 0.05951, 0.016, 0.0, 1.0, 0.05951, 0.016, 0.0, 1.0, 0.1946, 0.04667, 0.0, 1.0, 0.1946, 0.04667, 0.0, 1.0, 0.1946, 0.04667, 0.0, 1.0, 0.1946, 0.04667, 0.0, 1.0, 0.1946, 0.04667, 0.0, 1.0, 0.1946, 0.04667, 0.0, 1.0, 0.1946, 0.04667, 0.0, 1.0, 0.1946, 0.04667, 0.0, 1.0, 0.1946, 0.04667, 0.0, 1.0, 0.1946, 0.04667, 0.0, 1.0, 0.1946, 0.04667, 0.0, 1.0, 0.1946, 0.04667, 0.0, 1.0, 0.1946, 0.04667, 0.0, 1.0, 0.1946, 0.04667, 0.0, 1.0, 0.1946, 0.04667, 0.0, 1.0, 0.1946, 0.04667, 0.0, 1.0, 0.1946, 0.04667, 0.0, 1.0, 0.1946, 0.04667, 0.0, 1.0, 0.1946, 0.04667, 0.0, 1.0, 0.1946, 0.04667, 0.0, 1.0, 0.05951, 0.016, 0.0, 1.0, 0.05951, 0.016, 0.0, 1.0, 0.05951, 0.016, 0.0, 1.0, 0.05951, 0.016, 0.0, 1.0, 0.05951, 0.016, 0.0, 1.0, 0.05951, 0.016, 0.0, 1.0, 0.05951, 0.016, 0.0, 1.0, 0.05951, 0.016, 0.0, 1.0, 0.1946, 0.04667, 0.0, 1.0, 0.1946, 0.04667, 0.0, 1.0, 0.1946, 0.04667, 0.0, 1.0, 0.1946, 0.04667, 0.0, 1.0, 0.1946, 0.04667, 0.0, 1.0, 0.1946, 0.04667, 0.0, 1.0, 0.1946, 0.04667, 0.0, 1.0, 0.1946, 0.04667, 0.0, 1.0, 0.1946, 0.04667, 0.0, 1.0, 0.1946, 0.04667, 0.0, 1.0, 0.1946, 0.04667, 0.0, 1.0, 0.1946, 0.04667, 0.0, 1.0, 0.1946, 0.04667, 0.0, 1.0, 0.1946, 0.04667, 0.0, 1.0, 0.1946, 0.04667, 0.0, 1.0, 0.1946, 0.04667, 0.0, 1.0, 0.1946, 0.04667, 0.0, 1.0, 0.1946, 0.04667, 0.0, 1.0, 0.1946, 0.04667, 0.0, 1.0, 0.1946, 0.04667, 0.0, 1.0, 0.1946, 0.04667, 0.0, 1.0, 0.1946, 0.04667, 0.0, 1.0, 0.1946, 0.04667, 0.0, 1.0, 0.1946, 0.04667, 0.0, 1.0, 0.1946, 0.04667, 0.0, 1.0, 0.1946, 0.04667, 0.0, 1.0, 0.1946, 0.04667, 0.0, 1.0, 0.1946, 0.04667, 0.0, 1.0, 0.05951, 0.016, 0.0, 1.0, 0.05951, 0.016, 0.0, 1.0, 0.05951, 0.016, 0.0, 1.0, 0.05951, 0.016, 0.0, 1.0, 0.05951, 0.016, 0.0, 1.0, 0.05951, 0.016, 0.0, 1.0, 0.05951, 0.016, 0.0, 1.0, 0.05951, 0.016, 0.0, 1.0, 0.1946, 0.04667, 0.0, 1.0, 0.1946, 0.04667, 0.0, 1.0, 0.1946, 0.04667, 0.0, 1.0, 0.1946, 0.04667, 0.0, 1.0, 0.1946, 0.04667, 0.0, 1.0, 0.1946, 0.04667, 0.0, 1.0, 0.1946, 0.04667, 0.0, 1.0, 0.1946, 0.04667, 0.0, 1.0, 0.1946, 0.04667, 0.0, 1.0, 0.1946, 0.04667, 0.0, 1.0, 0.1946, 0.04667, 0.0, 1.0, 0.1946, 0.04667, 0.0, 1.0, 0.1946, 0.04667, 0.0, 1.0, 0.1946, 0.04667, 0.0, 1.0, 0.1946, 0.04667, 0.0, 1.0, 0.1946, 0.04667, 0.0, 1.0, 0.1946, 0.04667, 0.0, 1.0, 0.1946, 0.04667, 0.0, 1.0, 0.1946, 0.04667, 0.0, 1.0, 0.1946, 0.04667, 0.0, 1.0, 0.1946, 0.04667, 0.0, 1.0, 0.1946, 0.04667, 0.0, 1.0, 0.1946, 0.04667, 0.0, 1.0, 0.1946, 0.04667, 0.0, 1.0, 0.1946, 0.04667, 0.0, 1.0, 0.1946, 0.04667, 0.0, 1.0, 0.1946, 0.04667, 0.0, 1.0, 0.1946, 0.04667, 0.0, 1.0, 0.05951, 0.016, 0.0, 1.0, 0.05951, 0.016, 0.0, 1.0, 0.05951, 0.016, 0.0, 1.0, 0.05951, 0.016, 0.0, 1.0, 0.05951, 0.016, 0.0, 1.0, 0.05951, 0.016, 0.0, 1.0, 0.05951, 0.016, 0.0, 1.0, 0.05951, 0.016, 0.0, 1.0, 0.1946, 0.04667, 0.0, 1.0, 0.1946, 0.04667, 0.0, 1.0, 0.1946, 0.04667, 0.0, 1.0, 0.1946, 0.04667, 0.0, 1.0, 0.1946, 0.04667, 0.0, 1.0, 0.1946, 0.04667, 0.0, 1.0, 0.1946, 0.04667, 0.0, 1.0, 0.1946, 0.04667, 0.0, 1.0, 0.1946, 0.04667, 0.0, 1.0, 0.1946, 0.04667, 0.0, 1.0, 0.1946, 0.04667, 0.0, 1.0, 0.1946, 0.04667, 0.0, 1.0, 0.1946, 0.04667, 0.0, 1.0, 0.1946, 0.04667, 0.0, 1.0, 0.1946, 0.04667, 0.0, 1.0, 0.1946, 0.04667, 0.0, 1.0, 0.1946, 0.04667, 0.0, 1.0, 0.1946, 0.04667, 0.0, 1.0, 0.1946, 0.04667, 0.0, 1.0, 0.1946, 0.04667, 0.0, 1.0, 0.1946, 0.04667, 0.0, 1.0, 0.1946, 0.04667, 0.0, 1.0, 0.1946, 0.04667, 0.0, 1.0, 0.1946, 0.04667, 0.0, 1.0, 0.1946, 0.04667, 0.0, 1.0, 0.1946, 0.04667, 0.0, 1.0, 0.1946, 0.04667, 0.0, 1.0, 0.1946, 0.04667, 0.0, 1.0, 0.1946, 0.04667, 0.0, 1.0, 0.1946, 0.04667, 0.0, 1.0, 0.1946, 0.04667, 0.0, 1.0, 0.1946, 0.04667, 0.0, 1.0, 0.05951, 0.016, 0.0, 1.0, 0.05951, 0.016, 0.0, 1.0, 0.05951, 0.016, 0.0, 1.0, 0.05951, 0.016, 0.0, 1.0, 0.05951, 0.016, 0.0, 1.0, 0.05951, 0.016, 0.0, 1.0, 0.05951, 0.016, 0.0, 1.0, 0.05951, 0.016, 0.0, 1.0, 0.1946, 0.04667, 0.0, 1.0, 0.1946, 0.04667, 0.0, 1.0, 0.1946, 0.04667, 0.0, 1.0, 0.1946, 0.04667, 0.0, 1.0, 0.1946, 0.04667, 0.0, 1.0, 0.1946, 0.04667, 0.0, 1.0, 0.1946, 0.04667, 0.0, 1.0, 0.1946, 0.04667, 0.0, 1.0, 0.1946, 0.04667, 0.0, 1.0, 0.1946, 0.04667, 0.0, 1.0, 0.1946, 0.04667, 0.0, 1.0, 0.1946, 0.04667, 0.0, 1.0, 0.1946, 0.04667, 0.0, 1.0, 0.1946, 0.04667, 0.0, 1.0, 0.1946, 0.04667, 0.0, 1.0, 0.1946, 0.04667, 0.0, 1.0, 0.1946, 0.04667, 0.0, 1.0, 0.1946, 0.04667, 0.0, 1.0, 0.1946, 0.04667, 0.0, 1.0, 0.1946, 0.04667, 0.0, 1.0, 0.1946, 0.04667, 0.0, 1.0, 0.1946, 0.04667, 0.0, 1.0, 0.1946, 0.04667, 0.0, 1.0, 0.1946, 0.04667, 0.0, 1.0, 0.1946, 0.04667, 0.0, 1.0, 0.1946, 0.04667, 0.0, 1.0, 0.1946, 0.04667, 0.0, 1.0, 0.1946, 0.04667, 0.0, 1.0, 0.1946, 0.04667, 0.0, 1.0, 0.1946, 0.04667, 0.0, 1.0, 0.1946, 0.04667, 0.0, 1.0, 0.1946, 0.04667, 0.0, 1.0])
me_scavenger_backpack.use_remesh_preserve_volume = False
me_scavenger_backpack.use_remesh_preserve_attributes = False
me_scavenger_backpack.use_mirror_vertex_groups = False
me_scavenger_backpack.update()

# ---- objects
ob_scavenger_backpack = bpy.data.objects.new('Scavenger_BackPack', me_scavenger_backpack)

# ---- transforms, parenting, visibility, modifiers, constraints
ob_scavenger_backpack.location = (0.0, 0.0, 0.0)
ob_scavenger_backpack.lineart.crease_threshold = 0.0

# ---- collection membership
col_collection_1.objects.link(ob_scavenger_backpack)

# ---- scene / render settings (as saved in the file)
scene.frame_start = 1; scene.frame_end = 250; scene.frame_set(1)
scene.render.engine = 'BLENDER_EEVEE_NEXT'
scene.render.resolution_percentage = 50
scene.render.dither_intensity = 0.0
scene.cycles.use_denoising = False
scene.cycles.samples = 128
scene.cycles.sampling_pattern = 'TABULATED_SOBOL'
scene.cycles.use_adaptive_sampling = False
scene.cycles.use_light_tree = False
scene.cycles.blur_glossy = 0.0
scene.cycles.sample_clamp_indirect = 0.0
scene.view_settings.view_transform = 'Standard'
bpy.context.view_layer.update()

# ---- added for rendering (the .blend has no active camera and no usable light): camera, sun
cam_auto = bpy.data.cameras.new('AutoCamera')
cam_auto.lens = 50.0
cam_auto.sensor_width = 36.0
cam_auto.clip_end = 1000.0
ob_auto_camera = bpy.data.objects.new('AutoCamera', cam_auto)
scene.collection.objects.link(ob_auto_camera)
ob_auto_camera.location = (1.68584, -2.02301, 2.04867)
ob_auto_camera.rotation_euler = (1.09748, -7.21219e-08, 0.694738)
scene.camera = ob_auto_camera
light_auto_sun = bpy.data.lights.new('AutoSun', 'SUN')
light_auto_sun.energy = 3.0
light_auto_sun.angle = 0.0523599
ob_auto_sun = bpy.data.objects.new('AutoSun', light_auto_sun)
scene.collection.objects.link(ob_auto_sun)
ob_auto_sun.rotation_euler = (0.872665, 0.174533, 0.523599)
bpy.context.view_layer.update()
